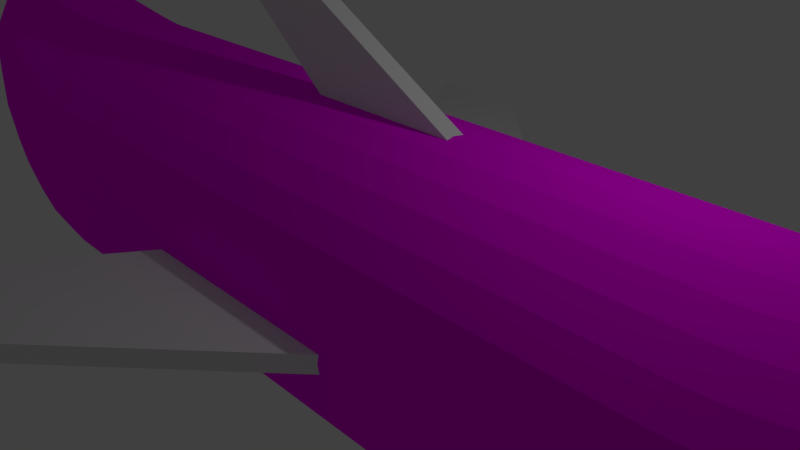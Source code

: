 # Source: station_cruiser.blend  (saved by Blender 2.79.0; exported with 4.5.12 LTS)
import bpy
from mathutils import Matrix  # noqa: F401  (used for matrix-valued properties, if any)

bpy.ops.wm.read_factory_settings(use_empty=True)
scene = bpy.context.scene
scene.name = 'Scene'

# ---- collections
col_collection_1 = bpy.data.collections.new('Collection 1'); scene.collection.children.link(col_collection_1)

# ---- images (referenced by path relative to the original .blend; pixels are not part of the script)
import os
ASSET_DIR = os.environ.get("B2B_ASSET_DIR", "")  # directory of the original .blend (textures are referenced by path, not embedded)
HERE = os.path.dirname(os.path.abspath(__file__))  # packed textures are extracted next to this script under _unpacked/

def load_image(name, relpath, width, height, colorspace="sRGB"):
    """Load a texture the original file referenced (path relative to the .blend, or extracted next to this script)."""
    p = next((c for c in (os.path.join(HERE, relpath), os.path.join(ASSET_DIR, relpath)) if relpath and os.path.exists(c)), "")
    if p:
        img = bpy.data.images.load(p, check_existing=True)
        img.name = name
    else:  # same state as the original file: an image datablock whose file is absent (Cycles renders it pink)
        img = bpy.data.images.new(name, width, height)
        img.source = "FILE"
        img.filepath = "//" + (relpath or name)
    img.colorspace_settings.name = colorspace
    return img
img_stationcruiserhull = load_image('StationCruiserHull', 'StationCruiserHull.png', 1024, 1024, 'sRGB')

# ---- materials (node trees are filled in below, after node groups)
mat_material_002 = bpy.data.materials.new('Material.002')
mat_material_002.alpha_threshold = 0.0
mat_material_002.roughness = 0.5

# ---- material node trees
mat_material_002.use_nodes = True; mat_material_002.node_tree.nodes.clear()
_N = mat_material_002.node_tree.nodes; _L = mat_material_002.node_tree.links
n0 = _N.new('ShaderNodeOutputMaterial'); n0.name = 'Material Output'; n0.location = (300, 300)
n1 = _N.new('ShaderNodeBsdfDiffuse'); n1.name = 'Diffuse BSDF'; n1.location = (10, 300)
n2 = _N.new('ShaderNodeTexImage'); n2.name = 'Image Texture'; n2.location = (-238, 367)
n2.width = 140
n2.image = img_stationcruiserhull
_L.new(n1.outputs[0], n0.inputs[0])
_L.new(n2.outputs[0], n1.inputs[0])
n0.is_active_output = True

# ---- world
world_world = bpy.data.worlds.new('World'); scene.world = world_world
world_world.color = (0.05088, 0.05088, 0.05088)
world_world.use_sun_shadow = False
world_world.sun_shadow_jitter_overblur = 0.0
world_world.cycles.sampling_method = 'MANUAL'

# ---- cameras
cam_camera = bpy.data.cameras.new('Camera')
cam_camera.clip_end = 100.0
cam_camera.lens = 35.0
cam_camera.sensor_width = 32.0
cam_camera.sensor_height = 18.0
cam_camera.ortho_scale = 7.314
cam_camera.dof.focus_distance = 0.0

# ---- lights
light_lamp = bpy.data.lights.new('Lamp', 'POINT')
light_lamp.transmission_factor = 0.0
light_lamp.cutoff_distance = 30.0
light_lamp.energy = 100.0
light_lamp.shadow_buffer_clip_start = 1.001
light_lamp.shadow_soft_size = 0.1
light_lamp.shadow_maximum_resolution = 0.006
light_lamp.use_absolute_resolution = True

# ---- meshes
me_cube_001 = bpy.data.meshes.new('Cube.001')
me_cube_001.from_pydata([(-2.849, -0.5698, -1.0), (-2.849, -0.5698, 1.0), (-2.849, 0.5698, -1.0), (-2.849, 0.5698, 1.0), (-2.025, -0.5698, -1.0), (-2.025, -0.5698, 1.0), (-2.025, 0.5698, -1.0), (-2.025, 0.5698, 1.0), (-1.0, 0.0, -1.0), (-1.0, 0.0, 1.0), (1.0, 0.0, -1.0), (1.0, 0.0, 1.0), (-0.8314, -0.0125, 11.77), (-2.394, -0.0125, 32.55), (-0.8314, 0.0125, 11.77), (-2.394, 0.0125, 32.55), (0.3697, -0.0125, 12.0), (-1.908, -0.0125, 32.55), (0.3697, 0.0125, 12.0), (-1.908, 0.0125, 32.55)], [], [(8, 9, 3, 2), (2, 3, 7, 6), (10, 11, 5, 4), (4, 5, 1, 0), (8, 10, 4, 0), (11, 9, 1, 5), (7, 3, 9, 11), (2, 6, 10, 8), (6, 7, 11, 10), (0, 1, 9, 8), (12, 13, 15, 14), (14, 15, 19, 18), (18, 19, 17, 16), (16, 17, 13, 12), (14, 18, 16, 12), (19, 15, 13, 17)])
me_cube_001.use_remesh_preserve_volume = False
me_cube_001.use_remesh_preserve_attributes = False
me_cube_001.use_mirror_vertex_groups = False
me_cube_001.update()
me_sphere_001 = bpy.data.meshes.new('Sphere.001')
me_sphere_001.from_pydata([(0.0, 0.1951, 0.9808), (0.0, 0.3827, 0.9239), (0.0, 0.5556, 0.8315), (0.0, 0.7071, 0.7071), (0.0, 0.8315, 0.5556), (0.0, 0.9239, 0.3827), (0.0, 0.9808, 0.1951), (0.0, 1.0, 7.55e-08), (0.0, 0.9808, -0.1951), (0.0, 0.5556, -0.8315), (0.03806, 0.1913, 0.9808), (0.07466, 0.3753, 0.9239), (0.1084, 0.5449, 0.8315), (0.1379, 0.6935, 0.7071), (0.1622, 0.8155, 0.5556), (0.1802, 0.9061, 0.3827), (0.1913, 0.9619, 0.1951), (0.1951, 0.9808, 7.55e-08), (0.1913, 0.9619, -0.1951), (0.1802, 0.9061, -0.3827), (0.1622, 0.8155, -0.5556), (0.1379, 0.6935, -0.7071), (0.1084, 0.5449, -0.8315), (0.07466, 0.3753, -0.9239), (0.03806, 0.1913, -0.9808), (0.07466, 0.1802, 0.9808), (0.1464, 0.3536, 0.9239), (0.2126, 0.5133, 0.8315), (0.2706, 0.6533, 0.7071), (0.3182, 0.7682, 0.5556), (0.3536, 0.8536, 0.3827), (0.3753, 0.9061, 0.1951), (0.3827, 0.9239, 7.55e-08), (0.3753, 0.9061, -0.1951), (0.3536, 0.8536, -0.3827), (0.3182, 0.7682, -0.5556), (0.2706, 0.6533, -0.7071), (0.2126, 0.5133, -0.8315), (0.1464, 0.3536, -0.9239), (0.07466, 0.1802, -0.9808), (0.1084, 0.1622, 0.9808), (0.2126, 0.3182, 0.9239), (0.3087, 0.4619, 0.8315), (0.3928, 0.5879, 0.7071), (0.4619, 0.6913, 0.5556), (0.5133, 0.7682, 0.3827), (0.5449, 0.8155, 0.1951), (0.5556, 0.8315, 7.55e-08), (0.5449, 0.8155, -0.1951), (0.5133, 0.7682, -0.3827), (0.4619, 0.6913, -0.5556), (0.3928, 0.5879, -0.7071), (0.3087, 0.4619, -0.8315), (0.2126, 0.3182, -0.9239), (0.1084, 0.1622, -0.9808), (0.1379, 0.1379, 0.9808), (0.2706, 0.2706, 0.9239), (0.3928, 0.3928, 0.8315), (0.5, 0.5, 0.7071), (0.5879, 0.5879, 0.5556), (0.6533, 0.6533, 0.3827), (0.6935, 0.6935, 0.1951), (0.7071, 0.7071, 7.55e-08), (0.6935, 0.6935, -0.1951), (0.6533, 0.6533, -0.3827), (0.5879, 0.5879, -0.5556), (0.5, 0.5, -0.7071), (0.3928, 0.3928, -0.8315), (0.2706, 0.2706, -0.9239), (0.1379, 0.1379, -0.9808), (0.1622, 0.1084, 0.9808), (0.3182, 0.2126, 0.9239), (0.4619, 0.3087, 0.8315), (0.5879, 0.3928, 0.7071), (0.6913, 0.4619, 0.5556), (0.7682, 0.5133, 0.3827), (0.8155, 0.5449, 0.1951), (0.8315, 0.5556, 7.55e-08), (0.8155, 0.5449, -0.1951), (0.7682, 0.5133, -0.3827), (0.6913, 0.4619, -0.5556), (0.5879, 0.3928, -0.7071), (0.4619, 0.3087, -0.8315), (0.3182, 0.2126, -0.9239), (0.1622, 0.1084, -0.9808), (0.1802, 0.07466, 0.9808), (0.3536, 0.1464, 0.9239), (0.5133, 0.2126, 0.8315), (0.6533, 0.2706, 0.7071), (0.7682, 0.3182, 0.5556), (0.8536, 0.3536, 0.3827), (0.9061, 0.3753, 0.1951), (0.9239, 0.3827, 7.55e-08), (0.9061, 0.3753, -0.1951), (0.8536, 0.3536, -0.3827), (0.7682, 0.3182, -0.5556), (0.6533, 0.2706, -0.7071), (0.5133, 0.2126, -0.8315), (0.3536, 0.1464, -0.9239), (0.1802, 0.07466, -0.9808), (0.1913, 0.03806, 0.9808), (0.3753, 0.07466, 0.9239), (0.5449, 0.1084, 0.8315), (0.6935, 0.1379, 0.7071), (0.8155, 0.1622, 0.5556), (0.9061, 0.1802, 0.3827), (0.9619, 0.1913, 0.1951), (0.9808, 0.1951, 7.55e-08), (0.9619, 0.1913, -0.1951), (0.9061, 0.1802, -0.3827), (0.8155, 0.1622, -0.5556), (0.6935, 0.1379, -0.7071), (0.5449, 0.1084, -0.8315), (0.3753, 0.07466, -0.9239), (0.1913, 0.03806, -0.9808), (0.1951, -3.266e-07, 0.9808), (0.3827, -3.192e-07, 0.9239), (0.5556, -3.117e-07, 0.8315), (0.7071, -3.192e-07, 0.7071), (0.8315, -3.341e-07, 0.5556), (0.9239, -2.745e-07, 0.3827), (0.9808, -3.937e-07, 0.1951), (1.0, -3.788e-07, 7.55e-08), (0.9808, -3.937e-07, -0.1951), (0.9239, -2.298e-07, -0.3827), (0.8315, -3.341e-07, -0.5556), (0.7071, -3.192e-07, -0.7071), (0.5556, -3.415e-07, -0.8315), (0.3827, -3.043e-07, -0.9239), (0.1951, -3.08e-07, -0.9808), (0.1913, -0.03806, 0.9808), (0.3753, -0.07466, 0.9239), (0.5449, -0.1084, 0.8315), (0.6935, -0.138, 0.7071), (0.8155, -0.1622, 0.5556), (0.9061, -0.1802, 0.3827), (0.9619, -0.1913, 0.1951), (0.9808, -0.1951, 7.55e-08), (0.9619, -0.1913, -0.1951), (0.9061, -0.1802, -0.3827), (0.8155, -0.1622, -0.5556), (0.6935, -0.138, -0.7071), (0.5449, -0.1084, -0.8315), (0.3753, -0.07466, -0.9239), (0.1913, -0.03806, -0.9808), (0.1802, -0.07466, 0.9808), (0.3536, -0.1464, 0.9239), (0.5133, -0.2126, 0.8315), (0.6533, -0.2706, 0.7071), (0.7682, -0.3182, 0.5556), (0.8536, -0.3536, 0.3827), (0.9061, -0.3753, 0.1951), (0.9239, -0.3827, 7.55e-08), (0.9061, -0.3753, -0.1951), (0.8536, -0.3536, -0.3827), (0.7682, -0.3182, -0.5556), (0.6533, -0.2706, -0.7071), (0.5133, -0.2126, -0.8315), (0.3536, -0.1464, -0.9239), (0.1802, -0.07466, -0.9808), (0.1622, -0.1084, 0.9808), (0.3182, -0.2126, 0.9239), (0.4619, -0.3087, 0.8315), (0.5879, -0.3928, 0.7071), (0.6913, -0.4619, 0.5556), (0.7682, -0.5133, 0.3827), (0.8155, -0.5449, 0.1951), (0.8315, -0.5556, 7.55e-08), (0.8155, -0.5449, -0.1951), (0.7682, -0.5133, -0.3827), (0.6913, -0.4619, -0.5556), (0.5879, -0.3928, -0.7071), (0.4619, -0.3087, -0.8315), (0.3182, -0.2126, -0.9239), (0.1622, -0.1084, -0.9808), (0.1379, -0.138, 0.9808), (0.2706, -0.2706, 0.9239), (0.3928, -0.3928, 0.8315), (0.5, -0.5, 0.7071), (0.5879, -0.5879, 0.5556), (0.6533, -0.6533, 0.3827), (0.6935, -0.6935, 0.1951), (0.7071, -0.7071, 7.55e-08), (0.6935, -0.6935, -0.1951), (0.6533, -0.6533, -0.3827), (0.5879, -0.5879, -0.5556), (0.5, -0.5, -0.7071), (0.3928, -0.3928, -0.8315), (0.2706, -0.2706, -0.9239), (0.1379, -0.138, -0.9808), (0.1084, -0.1622, 0.9808), (0.2126, -0.3182, 0.9239), (0.3087, -0.4619, 0.8315), (0.3928, -0.5879, 0.7071), (0.4619, -0.6913, 0.5556), (0.5133, -0.7682, 0.3827), (0.5449, -0.8155, 0.1951), (0.5556, -0.8315, 7.55e-08), (0.5449, -0.8155, -0.1951), (0.5133, -0.7682, -0.3827), (0.4619, -0.6913, -0.5556), (0.3928, -0.5879, -0.7071), (0.3087, -0.4619, -0.8315), (0.2126, -0.3182, -0.9239), (0.1084, -0.1622, -0.9808), (0.0, -3.258e-07, -1.0), (0.07466, -0.1802, 0.9808), (0.1464, -0.3536, 0.9239), (0.2126, -0.5133, 0.8315), (0.2706, -0.6533, 0.7071), (0.3182, -0.7682, 0.5556), (0.3536, -0.8536, 0.3827), (0.3753, -0.9061, 0.1951), (0.3827, -0.9239, 7.55e-08), (0.3753, -0.9061, -0.1951), (0.3536, -0.8536, -0.3827), (0.3182, -0.7682, -0.5556), (0.2706, -0.6533, -0.7071), (0.2126, -0.5133, -0.8315), (0.1464, -0.3536, -0.9239), (0.07466, -0.1802, -0.9808), (0.03806, -0.1913, 0.9808), (0.07466, -0.3753, 0.9239), (0.1084, -0.5449, 0.8315), (0.1379, -0.6935, 0.7071), (0.1622, -0.8155, 0.5556), (0.1802, -0.9061, 0.3827), (0.1913, -0.9619, 0.1951), (0.1951, -0.9808, 7.55e-08), (0.1913, -0.9619, -0.1951), (0.1802, -0.9061, -0.3827), (0.1622, -0.8155, -0.5556), (0.1379, -0.6935, -0.7071), (0.1084, -0.5449, -0.8315), (0.07466, -0.3753, -0.9239), (0.03806, -0.1913, -0.9808), (-7.212e-09, -0.1951, 0.9808), (4.122e-08, -0.3827, 0.9239), (2.632e-08, -0.5556, 0.8315), (-2.584e-08, -0.7071, 0.7071), (-8.544e-08, -0.8315, 0.5556), (6.357e-08, -0.9239, 0.3827), (-8.544e-08, -0.9808, 0.1951), (-1.003e-07, -1.0, 7.55e-08), (-8.544e-08, -0.9808, -0.1951), (6.357e-08, -0.9239, -0.3827), (-8.544e-08, -0.8315, -0.5556), (-2.584e-08, -0.7071, -0.7071), (-1.094e-08, -0.5556, -0.8315), (3.964e-09, -0.3827, -0.9239), (3.964e-09, -0.1951, -0.9808), (-2.304e-07, -5.562e-07, 1.0), (6.357e-08, 0.9239, -0.3827), (2.722e-07, 0.8315, -0.5556), (1.53e-07, 0.7071, -0.7071), (7.847e-08, 0.3827, -0.9239), (1.514e-08, 0.1951, -0.9808), (0.0, 0.9931, 0.06992), (0.0, -0.4547, -0.8854), (0.0, -0.8646, 0.4936), (0.0, 0.9104, -0.4079), (0.0, -0.3553, -0.9322), (0.0, -0.9322, 0.3553), (0.0, 0.2623, 0.9604), (0.0, 0.9604, -0.2623), (0.0, 0.4079, 0.9104), (0.0, 0.6721, -0.7358), (0.0, 0.3046, -0.9476), (0.0, -0.9956, -0.04501), (0.0, 0.7358, 0.6721), (0.0, -0.3046, 0.9476), (0.0, 0.06992, -0.9931), (0.0, -0.8854, -0.4547), (0.0, -0.4547, 0.8854), (0.0, 0.9476, 0.3046), (0.0, -0.6528, 0.7517), (0.0, -0.06992, 0.9931), (-3.333, 1.0, 1.093e-07), (1.192e-07, 1.0, -1.093e-07), (-3.333, 0.9808, -0.1951), (1.192e-07, 0.9808, -0.1951), (-3.333, 0.9239, -0.3827), (1.192e-07, 0.9239, -0.3827), (-3.333, 0.8315, -0.5556), (1.192e-07, 0.8315, -0.5556), (-3.333, 0.7071, -0.7071), (1.192e-07, 0.7071, -0.7071), (-3.333, 0.5556, -0.8315), (1.192e-07, 0.5556, -0.8315), (-3.333, 0.3827, -0.9239), (1.192e-07, 0.3827, -0.9239), (-3.333, 0.1951, -0.9808), (1.192e-07, 0.1951, -0.9808), (-3.333, 7.55e-08, -1.0), (1.192e-07, 7.55e-08, -1.0), (-3.333, -0.1951, -0.9808), (1.192e-07, -0.1951, -0.9808), (-3.333, -0.3827, -0.9239), (1.192e-07, -0.3827, -0.9239), (-3.333, -0.5556, -0.8315), (1.192e-07, -0.5556, -0.8315), (-3.333, -0.7071, -0.7071), (1.192e-07, -0.7071, -0.7071), (-3.333, -0.8315, -0.5556), (1.192e-07, -0.8315, -0.5556), (-3.333, -0.9239, -0.3827), (1.192e-07, -0.9239, -0.3827), (-3.333, -0.9808, -0.1951), (1.192e-07, -0.9808, -0.1951), (-3.333, -1.0, 4.351e-07), (1.192e-07, -1.0, 2.166e-07), (-3.333, -0.9808, 0.1951), (1.192e-07, -0.9808, 0.1951), (-3.333, -0.9239, 0.3827), (1.192e-07, -0.9239, 0.3827), (-3.333, -0.8315, 0.5556), (1.192e-07, -0.8315, 0.5556), (-3.333, -0.7071, 0.7071), (1.192e-07, -0.7071, 0.7071), (-3.333, -0.5556, 0.8315), (1.192e-07, -0.5556, 0.8315), (-3.333, -0.3827, 0.9239), (1.192e-07, -0.3827, 0.9239), (-3.333, -0.1951, 0.9808), (1.192e-07, -0.1951, 0.9808), (-3.333, 9.656e-07, 1.0), (1.192e-07, 9.656e-07, 1.0), (-3.333, 0.1951, 0.9808), (1.192e-07, 0.1951, 0.9808), (-3.333, 0.3827, 0.9239), (1.192e-07, 0.3827, 0.9239), (-3.333, 0.5556, 0.8315), (1.192e-07, 0.5556, 0.8315), (-3.333, 0.7071, 0.7071), (1.192e-07, 0.7071, 0.7071), (-3.333, 0.8315, 0.5556), (1.192e-07, 0.8315, 0.5556), (-3.333, 0.9239, 0.3827), (1.192e-07, 0.9239, 0.3827), (-3.333, 0.9808, 0.1951), (1.192e-07, 0.9808, 0.1951), (-3.333, 0.7071, -0.7071), (-3.333, 0.5556, -0.8315), (-3.333, 0.1951, -0.9808), (-3.333, 7.55e-08, -1.0), (-3.333, -0.1951, -0.9808), (-3.333, -0.3827, -0.9239), (-3.333, -0.5556, -0.8315), (-3.333, -0.7071, -0.7071), (-3.452, 0.1951, 0.9808), (-3.443, 0.3827, 0.9239), (-3.43, 0.5556, 0.8315), (-3.413, 0.7071, 0.7071), (-3.395, 0.8315, 0.5556), (-3.377, 0.9239, 0.3827), (-3.362, 0.9808, 0.1951), (-3.35, 1.0, 7.55e-08), (-3.341, 0.9808, -0.1951), (-3.333, 0.5556, -0.8315), (-3.4, 0.1913, 0.9808), (-3.343, 0.3753, 0.9239), (-3.35, 0.1802, 0.9808), (-3.333, -3.258e-07, -1.0), (-3.35, -0.1802, 0.9808), (-3.4, -0.1913, 0.9808), (-3.343, -0.3753, 0.9239), (-3.452, -0.1951, 0.9808), (-3.443, -0.3827, 0.9239), (-3.43, -0.5556, 0.8315), (-3.413, -0.7071, 0.7071), (-3.395, -0.8315, 0.5556), (-3.377, -0.9239, 0.3827), (-3.362, -0.9808, 0.1951), (-3.35, -1.0, 7.55e-08), (-3.341, -0.9808, -0.1951), (-3.336, -0.9239, -0.3827), (-3.333, -0.8315, -0.5556), (-3.333, -0.7071, -0.7071), (-3.333, -0.5556, -0.8315), (-3.333, -0.3827, -0.9239), (-3.333, -0.1951, -0.9808), (-3.505, -0.1913, 0.9808), (-3.547, -0.3753, 0.9242), (-3.578, -0.5449, 0.8348), (-3.598, -0.6935, 0.7157), (-3.607, -0.8155, 0.5704), (-3.606, -0.9061, 0.4031), (-3.597, -0.9619, 0.2194), (-3.581, -0.9808, 0.02569), (-3.559, -0.9619, -0.1708), (-3.533, -0.9061, -0.3623), (-3.504, -0.8155, -0.5408), (-3.474, -0.6935, -0.6985), (-3.442, -0.5449, -0.8282), (-3.408, -0.3753, -0.9236), (-3.371, -0.1913, -0.9808), (-3.557, -0.1802, 0.9811), (-3.649, -0.3536, 0.9345), (-3.726, -0.5133, 0.8641), (-3.785, -0.6533, 0.7683), (-3.825, -0.7682, 0.6462), (-3.846, -0.8536, 0.4984), (-3.847, -0.9061, 0.3277), (-3.83, -0.9239, 0.1385), (-3.795, -0.9061, -0.06249), (-3.747, -0.8536, -0.2669), (-3.687, -0.7682, -0.465), (-3.62, -0.6533, -0.6459), (-3.55, -0.5133, -0.7988), (-3.48, -0.3536, -0.9133), (-3.408, -0.1802, -0.9805), (-3.605, -0.1622, 0.9841), (-3.745, -0.3182, 0.9565), (-3.866, -0.4619, 0.9158), (-3.964, -0.5879, 0.854), (-4.036, -0.6913, 0.7646), (-4.081, -0.7682, 0.6436), (-4.097, -0.8155, 0.4902), (-4.083, -0.8315, 0.307), (-4.04, -0.8155, 0.1), (-3.969, -0.7682, -0.1218), (-3.876, -0.6913, -0.3466), (-3.77, -0.5879, -0.5603), (-3.658, -0.4619, -0.7472), (-3.548, -0.3182, -0.8912), (-3.442, -0.1622, -0.9775), (-3.455, -5.562e-07, 1.0), (-3.648, -0.138, 0.9894), (-3.83, -0.2706, 0.9851), (-3.991, -0.3928, 0.9783), (-4.124, -0.5, 0.9541), (-4.224, -0.5879, 0.8998), (-4.292, -0.6533, 0.8068), (-4.325, -0.6935, 0.6712), (-4.319, -0.7071, 0.4942), (-4.272, -0.6935, 0.2811), (-4.185, -0.6533, 0.04139), (-4.062, -0.5879, -0.2113), (-3.915, -0.5, -0.4601), (-3.761, -0.3928, -0.6846), (-3.611, -0.2706, -0.8627), (-3.471, -0.1379, -0.9722), (-3.683, -0.1084, 0.9956), (-3.901, -0.2126, 1.014), (-4.094, -0.3087, 1.04), (-4.254, -0.3928, 1.051), (-4.377, -0.4619, 1.029), (-4.463, -0.5133, 0.9607), (-4.511, -0.5449, 0.841), (-4.516, -0.5556, 0.6694), (-4.471, -0.5449, 0.4509), (-4.373, -0.5133, 0.1954), (-4.227, -0.4619, -0.0823), (-4.045, -0.3928, -0.3629), (-3.851, -0.3087, -0.6225), (-3.665, -0.2126, -0.8333), (-3.496, -0.1084, -0.966), (-3.71, -0.07466, 1.001), (-3.954, -0.1464, 1.04), (-4.17, -0.2126, 1.092), (-4.349, -0.2706, 1.131), (-4.487, -0.3182, 1.134), (-4.585, -0.3536, 1.085), (-4.644, -0.3753, 0.9781), (-4.659, -0.3827, 0.811), (-4.62, -0.3753, 0.5879), (-4.518, -0.3536, 0.3197), (-4.356, -0.3182, 0.02248), (-4.148, -0.2706, -0.283), (-3.923, -0.2126, -0.5706), (-3.707, -0.1464, -0.8081), (-3.514, -0.07466, -0.9604), (-3.726, -0.03806, 1.005), (-3.986, -0.07466, 1.056), (-4.217, -0.1084, 1.127), (-4.406, -0.1379, 1.183), (-4.551, -0.1622, 1.202), (-4.656, -0.1802, 1.166), (-4.723, -0.1913, 1.068), (-4.745, -0.1951, 0.9046), (-4.711, -0.1913, 0.6777), (-4.609, -0.1802, 0.4003), (-4.438, -0.1622, 0.09038), (-4.214, -0.1379, -0.231), (-3.968, -0.1084, -0.5364), (-3.733, -0.07466, -0.7913), (-3.525, -0.03806, -0.9565), (-3.731, -3.117e-07, 1.006), (-3.997, -2.819e-07, 1.062), (-4.233, -2.819e-07, 1.138), (-4.425, -1.851e-07, 1.201), (-4.573, -1.404e-07, 1.225), (-4.68, -3.192e-07, 1.194), (-4.748, -9.567e-08, 1.1), (-4.774, -1.404e-07, 0.9385), (-4.742, -9.567e-08, 0.7095), (-4.64, -3.192e-07, 0.4284), (-4.466, -1.404e-07, 0.1139), (-4.237, -1.851e-07, -0.2129), (-3.984, -2.596e-07, -0.5245), (-3.742, -2.521e-07, -0.7854), (-3.529, -3.155e-07, -0.9551), (-3.726, 0.03806, 1.005), (-3.986, 0.07466, 1.056), (-4.217, 0.1084, 1.127), (-4.406, 0.1379, 1.183), (-4.551, 0.1622, 1.202), (-4.656, 0.1802, 1.166), (-4.723, 0.1913, 1.068), (-4.745, 0.1951, 0.9046), (-4.711, 0.1913, 0.6777), (-4.609, 0.1802, 0.4003), (-4.438, 0.1622, 0.09038), (-4.214, 0.1379, -0.231), (-3.968, 0.1084, -0.5364), (-3.733, 0.07466, -0.7913), (-3.525, 0.03806, -0.9565), (-3.71, 0.07466, 1.001), (-3.954, 0.1464, 1.04), (-4.17, 0.2126, 1.092), (-4.349, 0.2706, 1.131), (-4.487, 0.3182, 1.134), (-4.585, 0.3536, 1.085), (-4.644, 0.3753, 0.9781), (-4.659, 0.3827, 0.811), (-4.62, 0.3753, 0.5879), (-4.518, 0.3536, 0.3197), (-4.356, 0.3182, 0.02248), (-4.148, 0.2706, -0.283), (-3.923, 0.2126, -0.5706), (-3.707, 0.1464, -0.8081), (-3.514, 0.07466, -0.9604), (-3.683, 0.1084, 0.9956), (-3.901, 0.2126, 1.014), (-4.094, 0.3087, 1.04), (-4.254, 0.3928, 1.051), (-4.377, 0.4619, 1.029), (-4.463, 0.5133, 0.9607), (-4.511, 0.5449, 0.841), (-4.516, 0.5556, 0.6694), (-4.471, 0.5449, 0.4509), (-4.373, 0.5133, 0.1954), (-4.227, 0.4619, -0.0823), (-4.045, 0.3928, -0.3629), (-3.851, 0.3087, -0.6225), (-3.665, 0.2126, -0.8333), (-3.496, 0.1084, -0.966), (-3.648, 0.1379, 0.9894), (-3.83, 0.2706, 0.9851), (-3.991, 0.3928, 0.9783), (-4.124, 0.5, 0.9541), (-4.224, 0.5879, 0.8998), (-4.292, 0.6533, 0.8068), (-4.325, 0.6935, 0.6712), (-4.319, 0.7071, 0.4942), (-4.272, 0.6935, 0.2811), (-4.185, 0.6533, 0.04139), (-4.062, 0.5879, -0.2113), (-3.915, 0.5, -0.4601), (-3.761, 0.3928, -0.6846), (-3.611, 0.2706, -0.8627), (-3.471, 0.1379, -0.9722), (-3.605, 0.1622, 0.9841), (-3.745, 0.3182, 0.9565), (-3.866, 0.4619, 0.9158), (-3.964, 0.5879, 0.854), (-4.036, 0.6913, 0.7646), (-4.081, 0.7682, 0.6436), (-4.097, 0.8155, 0.4902), (-4.083, 0.8315, 0.307), (-4.04, 0.8155, 0.1), (-3.969, 0.7682, -0.1218), (-3.876, 0.6913, -0.3466), (-3.77, 0.5879, -0.5603), (-3.658, 0.4619, -0.7472), (-3.548, 0.3182, -0.8912), (-3.442, 0.1622, -0.9775), (-3.557, 0.1802, 0.9811), (-3.649, 0.3536, 0.9345), (-3.726, 0.5133, 0.8641), (-3.785, 0.6533, 0.7683), (-3.825, 0.7682, 0.6462), (-3.846, 0.8536, 0.4984), (-3.847, 0.9061, 0.3277), (-3.83, 0.9239, 0.1385), (-3.795, 0.9061, -0.06249), (-3.747, 0.8536, -0.2669), (-3.687, 0.7682, -0.465), (-3.62, 0.6533, -0.6459), (-3.55, 0.5133, -0.7988), (-3.48, 0.3536, -0.9133), (-3.408, 0.1802, -0.9805), (-3.505, 0.1913, 0.9808), (-3.547, 0.3753, 0.9242), (-3.578, 0.5449, 0.8348), (-3.598, 0.6935, 0.7157), (-3.607, 0.8155, 0.5704), (-3.606, 0.9061, 0.4031), (-3.597, 0.9619, 0.2194), (-3.581, 0.9808, 0.02569), (-3.559, 0.9619, -0.1708), (-3.533, 0.9061, -0.3623), (-3.504, 0.8155, -0.5408), (-3.474, 0.6935, -0.6985), (-3.442, 0.5449, -0.8282), (-3.408, 0.3753, -0.9236), (-3.371, 0.1913, -0.9808), (-3.336, 0.9239, -0.3827), (-3.333, 0.8315, -0.5556), (-3.333, 0.7071, -0.7071), (-3.333, 0.3827, -0.9239), (-3.333, 0.1951, -0.9808), (-3.354, 0.9931, 0.06992), (-3.333, -0.4547, -0.8854), (-3.389, -0.8646, 0.4936), (-3.335, 0.9104, -0.4079), (-3.333, -0.3553, -0.9322), (-3.375, -0.9322, 0.3553), (-3.45, 0.2623, 0.9604), (-3.339, 0.9604, -0.2623), (-3.442, 0.4079, 0.9104), (-3.333, 0.6721, -0.7358), (-3.333, 0.3046, -0.9476), (-3.347, -0.9956, -0.04501), (-3.409, 0.7358, 0.6721), (-3.448, -0.3046, 0.9476), (-3.334, -0.8854, -0.4547), (-3.438, -0.4547, 0.8854), (-3.371, 0.9476, 0.3046), (-3.419, -0.6528, 0.7517), (-3.455, -0.06992, 0.9931), (-3.333, 0.8265, 0.5556), (-3.333, 0.7009, 0.7071), (-3.333, 0.4042, 0.9082), (-3.333, 0.3732, 0.9239), (-3.333, 0.1734, 0.9808), (-3.333, -0.1734, 0.9808), (-3.333, 0.03738, 0.9904), (-3.333, 0.01801, 0.9909), (-3.333, -4.496e-07, 0.9911), (-3.333, 0.132, 0.9844), (-3.333, 0.0891, 0.9876), (-3.333, 0.05999, 0.9894), (-3.333, -0.01801, 0.9909), (-3.333, -0.03738, 0.9904), (-3.333, -0.05999, 0.9894), (-3.333, -0.0891, 0.9876), (-3.333, -0.132, 0.9844), (-3.333, 0.5483, 0.8315), (-3.333, 0.2094, 0.9712), (-3.333, 0.9985, 7.55e-08), (-3.333, 0.8315, -0.5555), (-3.333, 0.8314, -0.5556), (-3.333, 0.9237, -0.3827), (-3.333, 0.8314, -0.5556), (-3.333, 0.8315, -0.5556), (-3.333, 0.8315, -0.5556), (-3.333, 0.9801, -0.1951), (-3.333, 0.9783, 0.1951), (-3.333, 0.9202, 0.3827), (-3.333, -0.9801, -0.1951), (-3.333, -0.9783, 0.1951), (-3.333, -0.2094, 0.9712), (-3.333, -0.8265, 0.5556), (-3.333, -0.5483, 0.8315), (-3.333, -0.3732, 0.9239), (-3.333, -0.4042, 0.9082), (-3.333, -0.7009, 0.7071), (-3.333, -0.9202, 0.3827), (-3.333, -0.9985, 7.55e-08), (-3.333, -0.8315, -0.5556), (-3.333, -0.9237, -0.3827), (-3.333, 0.06995, -0.9931), (-3.333, 0.3046, -0.9476), (-3.333, -0.3553, -0.9322), (-3.333, -0.3553, -0.9322), (-3.333, -0.4547, -0.8854), (-3.333, -0.4546, -0.8854)], [(652, 654), (655, 656), (341, 621), (342, 621), (653, 651), (348, 670), (654, 656), (341, 655), (609, 655), (611, 673), (346, 674), (345, 675), (347, 676), (346, 677), (654, 348)], [(256, 267, 255, 23, 24), (7, 257, 6, 16, 17), (0, 251, 10), (205, 271, 256, 24), (8, 7, 17, 18), (1, 263, 0, 10, 11), (252, 8, 18, 19), (2, 265, 1, 11, 12), (253, 260, 252, 19, 20), (3, 2, 12, 13), (254, 253, 20, 21), (4, 269, 3, 13, 14), (9, 266, 254, 21, 22), (5, 4, 14, 15), (255, 9, 22, 23), (6, 274, 5, 15, 16), (15, 14, 29, 30), (23, 22, 37, 38), (16, 15, 30, 31), (24, 23, 38, 39), (17, 16, 31, 32), (10, 251, 25), (205, 24, 39), (18, 17, 32, 33), (11, 10, 25, 26), (19, 18, 33, 34), (12, 11, 26, 27), (20, 19, 34, 35), (13, 12, 27, 28), (21, 20, 35, 36), (14, 13, 28, 29), (22, 21, 36, 37), (34, 33, 48, 49), (27, 26, 41, 42), (35, 34, 49, 50), (28, 27, 42, 43), (36, 35, 50, 51), (29, 28, 43, 44), (37, 36, 51, 52), (30, 29, 44, 45), (38, 37, 52, 53), (31, 30, 45, 46), (39, 38, 53, 54), (32, 31, 46, 47), (25, 251, 40), (205, 39, 54), (33, 32, 47, 48), (26, 25, 40, 41), (53, 52, 67, 68), (46, 45, 60, 61), (54, 53, 68, 69), (47, 46, 61, 62), (40, 251, 55), (205, 54, 69), (48, 47, 62, 63), (41, 40, 55, 56), (49, 48, 63, 64), (42, 41, 56, 57), (50, 49, 64, 65), (43, 42, 57, 58), (51, 50, 65, 66), (44, 43, 58, 59), (52, 51, 66, 67), (45, 44, 59, 60), (65, 64, 79, 80), (58, 57, 72, 73), (66, 65, 80, 81), (59, 58, 73, 74), (67, 66, 81, 82), (60, 59, 74, 75), (68, 67, 82, 83), (61, 60, 75, 76), (69, 68, 83, 84), (62, 61, 76, 77), (55, 251, 70), (205, 69, 84), (63, 62, 77, 78), (56, 55, 70, 71), (64, 63, 78, 79), (57, 56, 71, 72), (84, 83, 98, 99), (77, 76, 91, 92), (70, 251, 85), (205, 84, 99), (78, 77, 92, 93), (71, 70, 85, 86), (79, 78, 93, 94), (72, 71, 86, 87), (80, 79, 94, 95), (73, 72, 87, 88), (81, 80, 95, 96), (74, 73, 88, 89), (82, 81, 96, 97), (75, 74, 89, 90), (83, 82, 97, 98), (76, 75, 90, 91), (88, 87, 102, 103), (96, 95, 110, 111), (89, 88, 103, 104), (97, 96, 111, 112), (90, 89, 104, 105), (98, 97, 112, 113), (91, 90, 105, 106), (99, 98, 113, 114), (92, 91, 106, 107), (85, 251, 100), (205, 99, 114), (93, 92, 107, 108), (86, 85, 100, 101), (94, 93, 108, 109), (87, 86, 101, 102), (95, 94, 109, 110), (107, 106, 121, 122), (100, 251, 115), (205, 114, 129), (108, 107, 122, 123), (101, 100, 115, 116), (109, 108, 123, 124), (102, 101, 116, 117), (110, 109, 124, 125), (103, 102, 117, 118), (111, 110, 125, 126), (104, 103, 118, 119), (112, 111, 126, 127), (105, 104, 119, 120), (113, 112, 127, 128), (106, 105, 120, 121), (114, 113, 128, 129), (126, 125, 140, 141), (119, 118, 133, 134), (127, 126, 141, 142), (120, 119, 134, 135), (128, 127, 142, 143), (121, 120, 135, 136), (129, 128, 143, 144), (122, 121, 136, 137), (115, 251, 130), (205, 129, 144), (123, 122, 137, 138), (116, 115, 130, 131), (124, 123, 138, 139), (117, 116, 131, 132), (125, 124, 139, 140), (118, 117, 132, 133), (130, 251, 145), (205, 144, 159), (138, 137, 152, 153), (131, 130, 145, 146), (139, 138, 153, 154), (132, 131, 146, 147), (140, 139, 154, 155), (133, 132, 147, 148), (141, 140, 155, 156), (134, 133, 148, 149), (142, 141, 156, 157), (135, 134, 149, 150), (143, 142, 157, 158), (136, 135, 150, 151), (144, 143, 158, 159), (137, 136, 151, 152), (149, 148, 163, 164), (157, 156, 171, 172), (150, 149, 164, 165), (158, 157, 172, 173), (151, 150, 165, 166), (159, 158, 173, 174), (152, 151, 166, 167), (145, 251, 160), (205, 159, 174), (153, 152, 167, 168), (146, 145, 160, 161), (154, 153, 168, 169), (147, 146, 161, 162), (155, 154, 169, 170), (148, 147, 162, 163), (156, 155, 170, 171), (168, 167, 182, 183), (161, 160, 175, 176), (169, 168, 183, 184), (162, 161, 176, 177), (170, 169, 184, 185), (163, 162, 177, 178), (171, 170, 185, 186), (164, 163, 178, 179), (172, 171, 186, 187), (165, 164, 179, 180), (173, 172, 187, 188), (166, 165, 180, 181), (174, 173, 188, 189), (167, 166, 181, 182), (160, 251, 175), (205, 174, 189), (187, 186, 201, 202), (180, 179, 194, 195), (188, 187, 202, 203), (181, 180, 195, 196), (189, 188, 203, 204), (182, 181, 196, 197), (175, 251, 190), (205, 189, 204), (183, 182, 197, 198), (176, 175, 190, 191), (184, 183, 198, 199), (177, 176, 191, 192), (185, 184, 199, 200), (178, 177, 192, 193), (186, 185, 200, 201), (179, 178, 193, 194), (199, 198, 214, 215), (192, 191, 207, 208), (200, 199, 215, 216), (193, 192, 208, 209), (201, 200, 216, 217), (194, 193, 209, 210), (202, 201, 217, 218), (195, 194, 210, 211), (203, 202, 218, 219), (196, 195, 211, 212), (204, 203, 219, 220), (197, 196, 212, 213), (190, 251, 206), (205, 204, 220), (198, 197, 213, 214), (191, 190, 206, 207), (219, 218, 233, 234), (212, 211, 226, 227), (220, 219, 234, 235), (213, 212, 227, 228), (206, 251, 221), (205, 220, 235), (214, 213, 228, 229), (207, 206, 221, 222), (215, 214, 229, 230), (208, 207, 222, 223), (216, 215, 230, 231), (209, 208, 223, 224), (217, 216, 231, 232), (210, 209, 224, 225), (218, 217, 232, 233), (211, 210, 225, 226), (223, 222, 237, 273, 238), (231, 230, 245, 272, 246), (224, 223, 238, 275, 239), (232, 231, 246, 247), (225, 224, 239, 240), (233, 232, 247, 248), (226, 225, 240, 259, 241), (234, 233, 248, 258, 249), (227, 226, 241, 262, 242), (235, 234, 249, 261, 250), (228, 227, 242, 243), (221, 251, 236), (205, 235, 250), (229, 228, 243, 268, 244), (222, 221, 236, 270, 237), (230, 229, 244, 245), (236, 251, 276), (7, 8, 252, 253, 254, 9, 255, 256, 205, 250, 249, 248, 247, 246, 245, 244, 243, 242, 241, 240, 239, 238, 237, 236, 251, 0, 1, 2, 3, 4, 5, 6), (205, 256, 271), (252, 8, 264), (8, 252, 264), (277, 278, 280, 279), (279, 280, 282, 281), (281, 282, 284, 283), (283, 284, 286, 285), (285, 286, 288, 287), (287, 288, 290, 289), (289, 290, 292, 291), (291, 292, 294, 293), (293, 294, 296, 295), (295, 296, 298, 297), (297, 298, 300, 299), (299, 300, 302, 301), (301, 302, 304, 303), (303, 304, 306, 305), (305, 306, 308, 307), (307, 308, 310, 309), (309, 310, 312, 311), (311, 312, 314, 313), (313, 314, 316, 315), (315, 316, 318, 317), (317, 318, 320, 319), (319, 320, 322, 321), (321, 322, 324, 323), (323, 324, 326, 325), (325, 326, 328, 327), (327, 328, 330, 329), (329, 330, 332, 331), (331, 332, 334, 333), (333, 334, 336, 335), (335, 336, 338, 337), (280, 278, 340, 338, 336, 334, 332, 330, 328, 326, 324, 322, 320, 318, 316, 314, 312, 310, 308, 306, 304, 302, 300, 298, 296, 294, 292, 290, 288, 286, 284, 282), (337, 338, 340, 339), (339, 340, 278, 277), (277, 279, 281, 283, 285, 287, 289, 291, 293, 295, 297, 299, 301, 303, 305, 307, 309, 311, 313, 315, 317, 319, 321, 323, 325, 327, 329, 331, 333, 335, 337, 339), (343, 672, 344), (356, 612, 355, 658, 650), (349, 426, 359), (357, 356, 650, 657), (350, 618, 349, 359, 360), (607, 357, 657, 653), (351, 620, 350, 360, 633, 648), (352, 351, 648, 632), (353, 624, 352, 632, 631), (354, 353, 631, 659), (355, 628, 354, 659, 658), (359, 426, 361), (360, 359, 361, 649, 634), (361, 426, 640, 635), (363, 426, 364), (364, 426, 366), (365, 364, 366, 625, 367), (372, 617, 371, 386, 387), (380, 616, 379, 394, 395), (373, 372, 387, 388), (366, 630, 426, 381), (362, 380, 395), (374, 623, 373, 388, 389), (367, 625, 366, 381, 382), (375, 374, 389, 390), (368, 627, 367, 382, 383), (376, 626, 375, 390, 391), (369, 629, 368, 383, 384), (377, 376, 391, 392), (370, 369, 384, 385), (378, 377, 392, 393), (371, 614, 370, 385, 386), (379, 613, 378, 393, 394), (391, 390, 405, 406), (384, 383, 398, 399), (392, 391, 406, 407), (385, 384, 399, 400), (393, 392, 407, 408), (386, 385, 400, 401), (394, 393, 408, 409), (387, 386, 401, 402), (395, 394, 409, 410), (388, 387, 402, 403), (381, 426, 396), (362, 395, 410), (389, 388, 403, 404), (382, 381, 396, 397), (390, 389, 404, 405), (383, 382, 397, 398), (410, 409, 424, 425), (403, 402, 417, 418), (396, 426, 411), (362, 410, 425), (404, 403, 418, 419), (397, 396, 411, 412), (405, 404, 419, 420), (398, 397, 412, 413), (406, 405, 420, 421), (399, 398, 413, 414), (407, 406, 421, 422), (400, 399, 414, 415), (408, 407, 422, 423), (401, 400, 415, 416), (409, 408, 423, 424), (402, 401, 416, 417), (414, 413, 429, 430), (422, 421, 437, 438), (415, 414, 430, 431), (423, 422, 438, 439), (416, 415, 431, 432), (424, 423, 439, 440), (417, 416, 432, 433), (425, 424, 440, 441), (418, 417, 433, 434), (411, 426, 427), (362, 425, 441), (419, 418, 434, 435), (412, 411, 427, 428), (420, 419, 435, 436), (413, 412, 428, 429), (421, 420, 436, 437), (434, 433, 448, 449), (427, 426, 442), (362, 441, 456), (435, 434, 449, 450), (428, 427, 442, 443), (436, 435, 450, 451), (429, 428, 443, 444), (437, 436, 451, 452), (430, 429, 444, 445), (438, 437, 452, 453), (431, 430, 445, 446), (439, 438, 453, 454), (432, 431, 446, 447), (440, 439, 454, 455), (433, 432, 447, 448), (441, 440, 455, 456), (453, 452, 467, 468), (446, 445, 460, 461), (454, 453, 468, 469), (447, 446, 461, 462), (455, 454, 469, 470), (448, 447, 462, 463), (456, 455, 470, 471), (449, 448, 463, 464), (442, 426, 457), (362, 456, 471), (450, 449, 464, 465), (443, 442, 457, 458), (451, 450, 465, 466), (444, 443, 458, 459), (452, 451, 466, 467), (445, 444, 459, 460), (362, 471, 486), (465, 464, 479, 480), (458, 457, 472, 473), (466, 465, 480, 481), (459, 458, 473, 474), (467, 466, 481, 482), (460, 459, 474, 475), (468, 467, 482, 483), (461, 460, 475, 476), (469, 468, 483, 484), (462, 461, 476, 477), (470, 469, 484, 485), (463, 462, 477, 478), (471, 470, 485, 486), (464, 463, 478, 479), (457, 426, 472), (484, 483, 498, 499), (477, 476, 491, 492), (485, 484, 499, 500), (478, 477, 492, 493), (486, 485, 500, 501), (479, 478, 493, 494), (472, 426, 487), (362, 486, 501), (480, 479, 494, 495), (473, 472, 487, 488), (481, 480, 495, 496), (474, 473, 488, 489), (482, 481, 496, 497), (475, 474, 489, 490), (483, 482, 497, 498), (476, 475, 490, 491), (488, 487, 502, 503), (496, 495, 510, 511), (489, 488, 503, 504), (497, 496, 511, 512), (490, 489, 504, 505), (498, 497, 512, 513), (491, 490, 505, 506), (499, 498, 513, 514), (492, 491, 506, 507), (500, 499, 514, 515), (493, 492, 507, 508), (501, 500, 515, 516), (494, 493, 508, 509), (487, 426, 502), (362, 501, 516), (495, 494, 509, 510), (507, 506, 521, 522), (515, 514, 529, 530), (508, 507, 522, 523), (516, 515, 530, 531), (509, 508, 523, 524), (502, 426, 517), (362, 516, 531), (510, 509, 524, 525), (503, 502, 517, 518), (511, 510, 525, 526), (504, 503, 518, 519), (512, 511, 526, 527), (505, 504, 519, 520), (513, 512, 527, 528), (506, 505, 520, 521), (514, 513, 528, 529), (526, 525, 540, 541), (519, 518, 533, 534), (527, 526, 541, 542), (520, 519, 534, 535), (528, 527, 542, 543), (521, 520, 535, 536), (529, 528, 543, 544), (522, 521, 536, 537), (530, 529, 544, 545), (523, 522, 537, 538), (531, 530, 545, 546), (524, 523, 538, 539), (517, 426, 532), (362, 531, 546), (525, 524, 539, 540), (518, 517, 532, 533), (545, 544, 559, 560), (538, 537, 552, 553), (546, 545, 560, 561), (539, 538, 553, 554), (532, 426, 547), (362, 546, 561), (540, 539, 554, 555), (533, 532, 547, 548), (541, 540, 555, 556), (534, 533, 548, 549), (542, 541, 556, 557), (535, 534, 549, 550), (543, 542, 557, 558), (536, 535, 550, 551), (544, 543, 558, 559), (537, 536, 551, 552), (549, 548, 563, 564), (557, 556, 571, 572), (550, 549, 564, 565), (558, 557, 572, 573), (551, 550, 565, 566), (559, 558, 573, 574), (552, 551, 566, 567), (560, 559, 574, 575), (553, 552, 567, 568), (561, 560, 575, 576), (554, 553, 568, 569), (547, 426, 562), (362, 561, 576), (555, 554, 569, 570), (548, 547, 562, 563), (556, 555, 570, 571), (568, 567, 582, 583), (576, 575, 590, 591), (569, 568, 583, 584), (562, 426, 577), (362, 576, 591), (570, 569, 584, 585), (563, 562, 577, 578), (571, 570, 585, 586), (564, 563, 578, 579), (572, 571, 586, 587), (565, 564, 579, 580), (573, 572, 587, 588), (566, 565, 580, 581), (574, 573, 588, 589), (567, 566, 581, 582), (575, 574, 589, 590), (587, 586, 601, 602), (580, 579, 594, 595), (588, 587, 602, 603), (581, 580, 595, 596), (589, 588, 603, 604), (582, 581, 596, 597), (590, 589, 604, 605), (583, 582, 597, 598), (591, 590, 605, 606), (584, 583, 598, 599), (577, 426, 592), (362, 591, 606), (585, 584, 599, 600), (578, 577, 592, 593), (586, 585, 600, 601), (579, 578, 593, 594), (606, 605, 610, 622, 611), (599, 598, 355, 612, 356), (592, 426, 349), (362, 606, 611), (600, 599, 356, 357), (593, 592, 349, 618, 350), (601, 600, 357, 607), (594, 593, 350, 620, 351), (602, 601, 607, 615, 608), (595, 594, 351, 352), (603, 602, 608, 609), (596, 595, 352, 624, 353), (604, 603, 609, 621, 358), (597, 596, 353, 354), (605, 604, 358, 610), (598, 597, 354, 628, 355), (366, 426, 630), (356, 357, 607, 608, 609, 358, 610, 611, 362, 380, 379, 378, 377, 376, 375, 374, 373, 372, 371, 370, 369, 368, 367, 366, 426, 349, 350, 351, 352, 353, 354, 355), (607, 357, 619), (357, 607, 619), (665, 662, 363, 364, 365), (622, 673, 343), (641, 640, 426), (644, 643, 426), (646, 645, 426), (667, 664, 368, 629, 369), (670, 671, 375, 626, 376), (380, 675, 674, 379, 616), (671, 660, 374, 375), (645, 644, 426), (379, 677, 676, 378, 613), (666, 665, 365), (647, 646, 426), (642, 641, 426), (638, 637, 426), (664, 666, 365, 367, 627, 368), (639, 638, 426), (669, 661, 372, 373), (660, 669, 373, 623, 374), (634, 633, 360), (668, 663, 370, 614, 371), (635, 649, 361), (662, 636, 363), (661, 668, 371, 617, 372), (663, 667, 369, 370), (636, 647, 426, 363), (637, 642, 426), (377, 670, 376), (643, 639, 426)])
_uv = me_sphere_001.uv_layers.new(name='UVMap')
_uv.uv.foreach_set('vector', [0.9768, 0.2472, 0.9768, 0.2593, 0.9768, 0.2679, 0.9689, 0.2672, 0.9727, 0.2469, 0.9055, 0.1631, 0.9056, 0.1556, 0.9058, 0.1423, 0.9259, 0.1423, 0.926, 0.1631, 0.9539, 0.3298, 0.9545, 0.3505, 0.9501, 0.3302, 0.9766, 0.2266, 0.9767, 0.234, 0.9768, 0.2472, 0.9727, 0.2469, 0.9052, 0.1833, 0.9055, 0.1631, 0.926, 0.1631, 0.9254, 0.1833, 0.9545, 0.3091, 0.9541, 0.3224, 0.9539, 0.3298, 0.9501, 0.3302, 0.947, 0.3099, 0.9484, 0.5164, 0.9476, 0.496, 0.9678, 0.496, 0.9675, 0.5164, 0.6276, 0.9416, 0.6272, 0.9582, 0.6271, 0.9611, 0.6192, 0.9615, 0.6162, 0.9422, 0.9493, 0.5372, 0.9486, 0.5195, 0.9484, 0.5164, 0.9675, 0.5164, 0.9665, 0.5372, 0.628, 0.9211, 0.6276, 0.9416, 0.6162, 0.9422, 0.6134, 0.9219, 0.9503, 0.5574, 0.9493, 0.5372, 0.9665, 0.5372, 0.9649, 0.5574, 0.6282, 0.9003, 0.628, 0.9163, 0.628, 0.9211, 0.6134, 0.9219, 0.611, 0.9013, 0.9513, 0.5762, 0.9505, 0.5617, 0.9503, 0.5574, 0.9649, 0.5574, 0.9628, 0.5762, 0.6282, 0.8802, 0.6282, 0.9003, 0.611, 0.9013, 0.6091, 0.8812, 0.9768, 0.2679, 0.9768, 0.288, 0.9654, 0.2869, 0.9689, 0.2672, 0.9058, 0.1423, 0.9059, 0.1304, 0.906, 0.1219, 0.925, 0.1219, 0.9259, 0.1423, 0.6091, 0.8812, 0.611, 0.9013, 0.5944, 0.9044, 0.5907, 0.8847, 0.9689, 0.2672, 0.9654, 0.2869, 0.9544, 0.2837, 0.9614, 0.265, 0.9259, 0.1423, 0.925, 0.1219, 0.9432, 0.1214, 0.9452, 0.1418, 0.9727, 0.2469, 0.9689, 0.2672, 0.9614, 0.265, 0.9689, 0.2457, 0.926, 0.1631, 0.9259, 0.1423, 0.9452, 0.1418, 0.9458, 0.1626, 0.9501, 0.3302, 0.9545, 0.3505, 0.9464, 0.3313, 0.9766, 0.2266, 0.9727, 0.2469, 0.9689, 0.2457, 0.9254, 0.1833, 0.926, 0.1631, 0.9458, 0.1626, 0.9447, 0.1828, 0.947, 0.3099, 0.9501, 0.3302, 0.9464, 0.3313, 0.9398, 0.3122, 0.9675, 0.5164, 0.9678, 0.496, 0.9874, 0.4977, 0.9859, 0.5181, 0.8408, 0.2339, 0.8546, 0.2185, 0.8606, 0.2229, 0.8495, 0.2402, 0.9665, 0.5372, 0.9675, 0.5164, 0.9859, 0.5181, 0.9831, 0.5387, 0.6134, 0.9219, 0.6162, 0.9422, 0.6051, 0.9443, 0.5993, 0.9246, 0.9649, 0.5574, 0.9665, 0.5372, 0.9831, 0.5387, 0.979, 0.5586, 0.611, 0.9013, 0.6134, 0.9219, 0.5993, 0.9246, 0.5944, 0.9044, 0.3097, 0.8488, 0.3187, 0.8667, 0.3055, 0.8707, 0.2993, 0.8519, 0.3154, 0.9108, 0.3187, 0.9306, 0.2991, 0.9342, 0.2969, 0.9143, 0.8495, 0.2402, 0.8606, 0.2229, 0.8675, 0.2263, 0.8595, 0.2451, 0.3109, 0.8906, 0.3154, 0.9108, 0.2969, 0.9143, 0.2943, 0.8937, 0.8394, 0.2582, 0.8495, 0.2402, 0.8595, 0.2451, 0.8521, 0.2645, 0.3055, 0.8707, 0.3109, 0.8906, 0.2943, 0.8937, 0.2914, 0.8734, 0.5944, 0.9044, 0.5993, 0.9246, 0.5862, 0.929, 0.579, 0.9097, 0.2993, 0.8519, 0.3055, 0.8707, 0.2914, 0.8734, 0.2882, 0.854, 0.5907, 0.8847, 0.5944, 0.9044, 0.579, 0.9097, 0.5735, 0.8905, 0.9614, 0.265, 0.9544, 0.2837, 0.9442, 0.2784, 0.9544, 0.2614, 0.7765, 0.8366, 0.7787, 0.8162, 0.7963, 0.8164, 0.7952, 0.8368, 0.9689, 0.2457, 0.9614, 0.265, 0.9544, 0.2614, 0.9653, 0.2439, 0.7761, 0.8573, 0.7765, 0.8366, 0.7952, 0.8368, 0.7952, 0.8576, 0.9464, 0.3313, 0.9545, 0.3505, 0.9431, 0.3332, 0.9766, 0.2266, 0.9689, 0.2457, 0.9653, 0.2439, 0.7776, 0.8777, 0.7761, 0.8573, 0.7952, 0.8576, 0.7964, 0.8779, 0.8606, 0.2229, 0.8723, 0.207, 0.8758, 0.2087, 0.8675, 0.2263, 0.9544, 0.2614, 0.9442, 0.2784, 0.9353, 0.2713, 0.9482, 0.2565, 0.7952, 0.8368, 0.7963, 0.8164, 0.815, 0.8162, 0.815, 0.8366, 0.9653, 0.2439, 0.9544, 0.2614, 0.9482, 0.2565, 0.9622, 0.2414, 0.7952, 0.8576, 0.7952, 0.8368, 0.815, 0.8366, 0.8154, 0.8574, 0.9431, 0.3332, 0.9545, 0.3505, 0.9403, 0.3358, 0.9766, 0.2266, 0.9653, 0.2439, 0.9622, 0.2414, 0.7964, 0.8779, 0.7952, 0.8576, 0.8154, 0.8574, 0.8162, 0.8777, 0.8675, 0.2263, 0.8758, 0.2087, 0.8796, 0.2099, 0.875, 0.2286, 0.2969, 0.9143, 0.2991, 0.9342, 0.2789, 0.9359, 0.2779, 0.9158, 0.8595, 0.2451, 0.8675, 0.2263, 0.875, 0.2286, 0.8704, 0.2484, 0.2943, 0.8937, 0.2969, 0.9143, 0.2779, 0.9158, 0.2772, 0.8951, 0.8521, 0.2645, 0.8595, 0.2451, 0.8704, 0.2484, 0.8659, 0.2687, 0.2914, 0.8734, 0.2943, 0.8937, 0.2772, 0.8951, 0.2768, 0.8746, 0.8455, 0.2836, 0.8521, 0.2645, 0.8659, 0.2687, 0.8618, 0.2886, 0.2882, 0.854, 0.2914, 0.8734, 0.2768, 0.8746, 0.2768, 0.8549, 0.8401, 0.3018, 0.8455, 0.2836, 0.8618, 0.2886, 0.8582, 0.3073, 0.2772, 0.8951, 0.2779, 0.9158, 0.2591, 0.9154, 0.2603, 0.8947, 0.8659, 0.2687, 0.8704, 0.2484, 0.8818, 0.2501, 0.8804, 0.2708, 0.2768, 0.8746, 0.2772, 0.8951, 0.2603, 0.8947, 0.2624, 0.8742, 0.8618, 0.2886, 0.8659, 0.2687, 0.8804, 0.2708, 0.8788, 0.291, 0.8688, 0.4483, 0.8629, 0.4285, 0.8767, 0.4252, 0.8797, 0.4458, 0.815, 0.8162, 0.8154, 0.7971, 0.8326, 0.7966, 0.8341, 0.8157, 0.8758, 0.4677, 0.8688, 0.4483, 0.8797, 0.4458, 0.8833, 0.4659, 0.815, 0.8366, 0.815, 0.8162, 0.8341, 0.8157, 0.8353, 0.836, 0.9622, 0.2414, 0.9482, 0.2565, 0.9432, 0.2505, 0.9596, 0.2384, 0.8154, 0.8574, 0.815, 0.8366, 0.8353, 0.836, 0.8361, 0.8568, 0.9403, 0.3358, 0.9545, 0.3505, 0.938, 0.3388, 0.9766, 0.2266, 0.9622, 0.2414, 0.9596, 0.2384, 0.8162, 0.8777, 0.8154, 0.8574, 0.8361, 0.8568, 0.8365, 0.8771, 0.875, 0.2286, 0.8796, 0.2099, 0.8836, 0.2104, 0.8829, 0.2297, 0.2779, 0.9158, 0.2789, 0.9359, 0.2589, 0.9354, 0.2591, 0.9154, 0.8704, 0.2484, 0.875, 0.2286, 0.8829, 0.2297, 0.8818, 0.2501, 0.9596, 0.2384, 0.9432, 0.2505, 0.9394, 0.2437, 0.9577, 0.2349, 0.8361, 0.8568, 0.8353, 0.836, 0.8551, 0.8351, 0.8563, 0.8558, 0.938, 0.3388, 0.9545, 0.3505, 0.9364, 0.3424, 0.9766, 0.2266, 0.9596, 0.2384, 0.9577, 0.2349, 0.8365, 0.8771, 0.8361, 0.8568, 0.8563, 0.8558, 0.8563, 0.8761, 0.8829, 0.2297, 0.8836, 0.2104, 0.8876, 0.2104, 0.8907, 0.2296, 0.8364, 0.8963, 0.8365, 0.8771, 0.8563, 0.8761, 0.8551, 0.8954, 0.8818, 0.2501, 0.8829, 0.2297, 0.8907, 0.2296, 0.8931, 0.2499, 0.2603, 0.8947, 0.2591, 0.9154, 0.2412, 0.913, 0.2442, 0.8926, 0.8804, 0.2708, 0.8818, 0.2501, 0.8931, 0.2499, 0.8949, 0.2706, 0.8767, 0.4252, 0.8746, 0.4051, 0.8916, 0.4039, 0.8912, 0.4242, 0.8788, 0.291, 0.8804, 0.2708, 0.8949, 0.2706, 0.8959, 0.2908, 0.8797, 0.4458, 0.8767, 0.4252, 0.8912, 0.4242, 0.891, 0.4449, 0.8771, 0.31, 0.8788, 0.291, 0.8959, 0.2908, 0.896, 0.3098, 0.8833, 0.4659, 0.8797, 0.4458, 0.891, 0.4449, 0.8911, 0.4654, 0.8353, 0.836, 0.8341, 0.8157, 0.8528, 0.8148, 0.8551, 0.8351, 0.8949, 0.2706, 0.8931, 0.2499, 0.9041, 0.248, 0.9089, 0.2682, 0.8912, 0.4242, 0.8916, 0.4039, 0.9087, 0.4053, 0.9057, 0.4254, 0.8959, 0.2908, 0.8949, 0.2706, 0.9089, 0.2682, 0.9123, 0.288, 0.891, 0.4449, 0.8912, 0.4242, 0.9057, 0.4254, 0.9024, 0.4459, 0.896, 0.3098, 0.8959, 0.2908, 0.9123, 0.288, 0.9143, 0.3066, 0.8911, 0.4654, 0.891, 0.4449, 0.9024, 0.4459, 0.899, 0.466, 0.07138, 0.8664, 0.09113, 0.8687, 0.09113, 0.887, 0.07138, 0.8858, 0.9577, 0.2349, 0.9394, 0.2437, 0.9371, 0.2363, 0.9565, 0.2311, 0.05083, 0.8656, 0.07138, 0.8664, 0.07138, 0.8858, 0.05083, 0.8854, 0.9364, 0.3424, 0.9545, 0.3505, 0.9355, 0.3462, 0.9766, 0.2266, 0.9577, 0.2349, 0.9565, 0.2311, 0.03029, 0.8664, 0.05083, 0.8656, 0.05083, 0.8854, 0.03029, 0.8858, 0.8907, 0.2296, 0.8876, 0.2104, 0.8915, 0.2097, 0.8983, 0.2283, 0.01053, 0.8687, 0.03029, 0.8664, 0.03029, 0.8858, 0.01053, 0.887, 0.8931, 0.2499, 0.8907, 0.2296, 0.8983, 0.2283, 0.9041, 0.248, 0.8916, 0.4039, 0.8922, 0.3848, 0.9112, 0.3864, 0.9087, 0.4053, 0.05083, 0.8854, 0.07138, 0.8858, 0.07138, 0.9061, 0.05083, 0.9061, 0.9355, 0.3462, 0.9545, 0.3505, 0.9353, 0.3501, 0.9766, 0.2266, 0.9565, 0.2311, 0.9561, 0.2272, 0.03029, 0.8858, 0.05083, 0.8854, 0.05083, 0.9061, 0.03029, 0.9061, 0.8983, 0.2283, 0.8915, 0.2097, 0.895, 0.2085, 0.9052, 0.2258, 0.01053, 0.887, 0.03029, 0.8858, 0.03029, 0.9061, 0.01053, 0.9061, 0.9041, 0.248, 0.8983, 0.2283, 0.9052, 0.2258, 0.9143, 0.2444, 0.9087, 0.4053, 0.9112, 0.3864, 0.9296, 0.3909, 0.9252, 0.4093, 0.1431, 0.9048, 0.138, 0.8849, 0.1482, 0.8809, 0.1561, 0.8997, 0.9057, 0.4254, 0.9087, 0.4053, 0.9252, 0.4093, 0.9198, 0.4288, 0.1497, 0.9244, 0.1431, 0.9048, 0.1561, 0.8997, 0.165, 0.9184, 0.9024, 0.4459, 0.9057, 0.4254, 0.9198, 0.4288, 0.9135, 0.4486, 0.1575, 0.943, 0.1497, 0.9244, 0.165, 0.9184, 0.1745, 0.9363, 0.899, 0.466, 0.9024, 0.4459, 0.9135, 0.4486, 0.9066, 0.4679, 0.07138, 0.8858, 0.09113, 0.887, 0.09113, 0.9061, 0.07138, 0.9061, 0.9565, 0.2311, 0.9371, 0.2363, 0.9362, 0.2286, 0.9561, 0.2272, 0.9263, 0.872, 0.907, 0.8794, 0.9018, 0.8637, 0.9219, 0.8586, 0.165, 0.9184, 0.1561, 0.8997, 0.1688, 0.8927, 0.1799, 0.9102, 0.9135, 0.4486, 0.9198, 0.4288, 0.9329, 0.4343, 0.9238, 0.4529, 0.1745, 0.9363, 0.165, 0.9184, 0.1799, 0.9102, 0.191, 0.9272, 0.9066, 0.4679, 0.9135, 0.4486, 0.9238, 0.4529, 0.9137, 0.4708, 0.07138, 0.9061, 0.09113, 0.9061, 0.09113, 0.9252, 0.07138, 0.9264, 0.9561, 0.2272, 0.9362, 0.2286, 0.9369, 0.2209, 0.9564, 0.2233, 0.05083, 0.9061, 0.07138, 0.9061, 0.07138, 0.9264, 0.05083, 0.9268, 0.9353, 0.3501, 0.9545, 0.3505, 0.9359, 0.3541, 0.9766, 0.2266, 0.9561, 0.2272, 0.9564, 0.2233, 0.03029, 0.9061, 0.05083, 0.9061, 0.05083, 0.9268, 0.03029, 0.9264, 0.8906, 0.6276, 0.9107, 0.6249, 0.9112, 0.6285, 0.8916, 0.6346, 0.01053, 0.9061, 0.03029, 0.9061, 0.03029, 0.9264, 0.01053, 0.9252, 0.1482, 0.8809, 0.1415, 0.8626, 0.1484, 0.8588, 0.1581, 0.8754, 0.907, 0.8794, 0.8878, 0.8852, 0.8821, 0.8678, 0.9018, 0.8637, 0.1561, 0.8997, 0.1482, 0.8809, 0.1581, 0.8754, 0.1688, 0.8927, 0.9112, 0.6285, 0.9313, 0.6239, 0.9125, 0.6319, 0.9766, 0.2266, 0.9564, 0.2233, 0.9576, 0.2195, 0.03029, 0.9264, 0.05083, 0.9268, 0.05083, 0.9466, 0.03029, 0.9458, 0.8916, 0.6346, 0.9112, 0.6285, 0.9125, 0.6319, 0.8942, 0.6415, 0.01053, 0.9252, 0.03029, 0.9264, 0.03029, 0.9458, 0.01053, 0.9435, 0.1581, 0.8754, 0.1484, 0.8588, 0.1547, 0.8541, 0.1674, 0.8686, 0.9018, 0.8637, 0.8821, 0.8678, 0.8786, 0.8492, 0.8987, 0.847, 0.1688, 0.8927, 0.1581, 0.8754, 0.1674, 0.8686, 0.1806, 0.8841, 0.9219, 0.8586, 0.9018, 0.8637, 0.8987, 0.847, 0.9191, 0.8444, 0.1799, 0.9102, 0.1688, 0.8927, 0.1806, 0.8841, 0.1938, 0.9, 0.9413, 0.8527, 0.9219, 0.8586, 0.9191, 0.8444, 0.9392, 0.8416, 0.191, 0.9272, 0.1799, 0.9102, 0.1938, 0.9, 0.2064, 0.9159, 0.9137, 0.4708, 0.9238, 0.4529, 0.9329, 0.4587, 0.92, 0.4748, 0.2017, 0.943, 0.191, 0.9272, 0.2064, 0.9159, 0.2181, 0.931, 0.5051, 0.97, 0.4855, 0.9638, 0.4881, 0.9569, 0.5064, 0.9665, 0.05083, 0.9268, 0.07138, 0.9264, 0.07138, 0.9458, 0.05083, 0.9466, 0.1938, 0.9, 0.1806, 0.8841, 0.1911, 0.8741, 0.2061, 0.8883, 0.9392, 0.8416, 0.9191, 0.8444, 0.9182, 0.8297, 0.9385, 0.83, 0.2064, 0.9159, 0.1938, 0.9, 0.2061, 0.8883, 0.2201, 0.9029, 0.4881, 0.9569, 0.4709, 0.9463, 0.4767, 0.9372, 0.4921, 0.9506, 0.3437, 0.9215, 0.3471, 0.9011, 0.3648, 0.9036, 0.3625, 0.9242, 0.5064, 0.9665, 0.4881, 0.9569, 0.4921, 0.9506, 0.5085, 0.9632, 0.3422, 0.9418, 0.3437, 0.9215, 0.3625, 0.9242, 0.3613, 0.9446, 0.9125, 0.6319, 0.9313, 0.6239, 0.9145, 0.6351, 0.9766, 0.2266, 0.9576, 0.2195, 0.9594, 0.216, 0.6267, 0.7612, 0.6468, 0.7591, 0.6502, 0.7781, 0.63, 0.7799, 0.8942, 0.6415, 0.9125, 0.6319, 0.9145, 0.6351, 0.8981, 0.6477, 0.6065, 0.7653, 0.6267, 0.7612, 0.63, 0.7799, 0.6096, 0.7828, 0.1674, 0.8686, 0.1547, 0.8541, 0.1604, 0.8488, 0.1757, 0.8607, 0.8987, 0.847, 0.8786, 0.8492, 0.8774, 0.8301, 0.8976, 0.8298, 0.1806, 0.8841, 0.1674, 0.8686, 0.1757, 0.8607, 0.1911, 0.8741, 0.9191, 0.8444, 0.8987, 0.847, 0.8976, 0.8298, 0.9182, 0.8297, 0.63, 0.7799, 0.6502, 0.7781, 0.6525, 0.7984, 0.6323, 0.7998, 0.8981, 0.6477, 0.9145, 0.6351, 0.9171, 0.6379, 0.9033, 0.6532, 0.6096, 0.7828, 0.63, 0.7799, 0.6323, 0.7998, 0.6118, 0.8016, 0.8827, 0.6612, 0.8981, 0.6477, 0.9033, 0.6532, 0.8903, 0.6692, 0.8976, 0.8298, 0.8774, 0.8301, 0.8786, 0.8112, 0.8987, 0.8127, 0.1911, 0.8741, 0.1757, 0.8607, 0.1826, 0.8522, 0.1999, 0.8632, 0.9182, 0.8297, 0.8976, 0.8298, 0.8987, 0.8127, 0.9191, 0.8153, 0.2061, 0.8883, 0.1911, 0.8741, 0.1999, 0.8632, 0.2165, 0.8755, 0.9385, 0.83, 0.9182, 0.8297, 0.9191, 0.8153, 0.9392, 0.8187, 0.3648, 0.9036, 0.3681, 0.8835, 0.3849, 0.8848, 0.3835, 0.9051, 0.4921, 0.9506, 0.4767, 0.9372, 0.4843, 0.9291, 0.4974, 0.9451, 0.3625, 0.9242, 0.3648, 0.9036, 0.3835, 0.9051, 0.3824, 0.9258, 0.5085, 0.9632, 0.4921, 0.9506, 0.4974, 0.9451, 0.5112, 0.9604, 0.3613, 0.9446, 0.3625, 0.9242, 0.3824, 0.9258, 0.3816, 0.9462, 0.9145, 0.6351, 0.9313, 0.6239, 0.9171, 0.6379, 0.9766, 0.2266, 0.9594, 0.216, 0.962, 0.2129, 0.9392, 0.8187, 0.9191, 0.8153, 0.9219, 0.8015, 0.9413, 0.8079, 0.3835, 0.9051, 0.3849, 0.8848, 0.4021, 0.8853, 0.4025, 0.9056, 0.4974, 0.9451, 0.4843, 0.9291, 0.4935, 0.9226, 0.5037, 0.9406, 0.3824, 0.9258, 0.3835, 0.9051, 0.4025, 0.9056, 0.4026, 0.9264, 0.5112, 0.9604, 0.4974, 0.9451, 0.5037, 0.9406, 0.5144, 0.9581, 0.3816, 0.9462, 0.3824, 0.9258, 0.4026, 0.9264, 0.4022, 0.9468, 0.9171, 0.6379, 0.9313, 0.6239, 0.9203, 0.6402, 0.9766, 0.2266, 0.962, 0.2129, 0.9651, 0.2104, 0.6323, 0.7998, 0.6525, 0.7984, 0.6537, 0.8191, 0.6335, 0.8201, 0.9033, 0.6532, 0.9171, 0.6379, 0.9203, 0.6402, 0.9095, 0.6577, 0.6118, 0.8016, 0.6323, 0.7998, 0.6335, 0.8201, 0.6129, 0.8207, 0.8903, 0.6692, 0.9033, 0.6532, 0.9095, 0.6577, 0.8993, 0.6757, 0.5916, 0.8037, 0.6118, 0.8016, 0.6129, 0.8207, 0.5926, 0.8209, 0.8786, 0.6852, 0.8903, 0.6692, 0.8993, 0.6757, 0.8901, 0.6935, 0.9191, 0.8153, 0.8987, 0.8127, 0.9018, 0.7966, 0.9219, 0.8015, 0.3849, 0.8848, 0.3866, 0.8658, 0.4012, 0.8662, 0.4021, 0.8853, 0.6129, 0.8207, 0.6335, 0.8201, 0.6335, 0.8401, 0.6129, 0.8395, 0.8993, 0.6757, 0.9095, 0.6577, 0.9166, 0.6611, 0.9096, 0.6806, 0.5926, 0.8209, 0.6129, 0.8207, 0.6129, 0.8395, 0.5926, 0.8379, 0.8901, 0.6935, 0.8993, 0.6757, 0.9096, 0.6806, 0.9032, 0.6997, 0.5735, 0.8207, 0.5926, 0.8209, 0.5926, 0.8379, 0.5735, 0.8352, 0.4021, 0.8853, 0.4012, 0.8662, 0.4154, 0.8658, 0.4189, 0.8848, 0.4935, 0.9226, 0.4842, 0.9048, 0.4973, 0.8986, 0.5038, 0.9177, 0.4025, 0.9056, 0.4021, 0.8853, 0.4189, 0.8848, 0.4212, 0.9051, 0.5037, 0.9406, 0.4935, 0.9226, 0.5038, 0.9177, 0.5108, 0.9372, 0.4026, 0.9264, 0.4025, 0.9056, 0.4212, 0.9051, 0.4224, 0.9258, 0.5144, 0.9581, 0.5037, 0.9406, 0.5108, 0.9372, 0.518, 0.9564, 0.4022, 0.9468, 0.4026, 0.9264, 0.4224, 0.9258, 0.4224, 0.9462, 0.9203, 0.6402, 0.9313, 0.6239, 0.9239, 0.6419, 0.9766, 0.2266, 0.9651, 0.2104, 0.9686, 0.2085, 0.6335, 0.8201, 0.6537, 0.8191, 0.6537, 0.8395, 0.6335, 0.8401, 0.9095, 0.6577, 0.9203, 0.6402, 0.9239, 0.6419, 0.9166, 0.6611, 0.5108, 0.9372, 0.5038, 0.9177, 0.5149, 0.9147, 0.5184, 0.9352, 0.9382, 0.9655, 0.9399, 0.9449, 0.958, 0.946, 0.9574, 0.9667, 0.518, 0.9564, 0.5108, 0.9372, 0.5184, 0.9352, 0.5219, 0.9554, 0.9382, 0.9858, 0.9382, 0.9655, 0.9574, 0.9667, 0.9578, 0.987, 0.9239, 0.6419, 0.9313, 0.6239, 0.9278, 0.643, 0.9766, 0.2266, 0.9686, 0.2085, 0.9725, 0.2074, 0.6335, 0.8401, 0.6537, 0.8395, 0.6525, 0.8588, 0.6323, 0.859, 0.9166, 0.6611, 0.9239, 0.6419, 0.9278, 0.643, 0.9242, 0.6631, 0.8796, 0.949, 0.8774, 0.9289, 0.8969, 0.9263, 0.898, 0.9466, 0.9096, 0.6806, 0.9166, 0.6611, 0.9242, 0.6631, 0.9207, 0.6836, 0.8831, 0.9695, 0.8796, 0.949, 0.898, 0.9466, 0.8996, 0.9673, 0.9032, 0.6997, 0.9096, 0.6806, 0.9207, 0.6836, 0.9173, 0.7035, 0.8878, 0.9894, 0.8831, 0.9695, 0.8996, 0.9673, 0.9019, 0.9876, 0.8976, 0.7177, 0.9032, 0.6997, 0.9173, 0.7035, 0.9142, 0.7222, 0.5038, 0.9177, 0.4973, 0.8986, 0.5114, 0.8949, 0.5149, 0.9147, 0.9399, 0.9449, 0.9431, 0.9246, 0.9594, 0.9256, 0.958, 0.946, 0.9207, 0.6836, 0.9242, 0.6631, 0.9321, 0.6638, 0.9321, 0.6725, 0.9321, 0.6846, 0.8996, 0.9673, 0.898, 0.9466, 0.917, 0.9459, 0.9169, 0.9546, 0.9168, 0.9667, 0.9173, 0.7035, 0.9207, 0.6836, 0.9321, 0.6846, 0.9319, 0.6975, 0.9318, 0.7048, 0.9019, 0.9876, 0.8996, 0.9673, 0.9168, 0.9667, 0.9164, 0.987, 0.9594, 0.9256, 0.9617, 0.9064, 0.9762, 0.9064, 0.9765, 0.9256, 0.5149, 0.9147, 0.5114, 0.8949, 0.5259, 0.8936, 0.5263, 0.9138, 0.958, 0.946, 0.9594, 0.9256, 0.9765, 0.9256, 0.9766, 0.9329, 0.9769, 0.946, 0.5184, 0.9352, 0.5149, 0.9147, 0.5263, 0.9138, 0.5263, 0.9259, 0.5263, 0.9345, 0.9574, 0.9667, 0.958, 0.946, 0.9769, 0.946, 0.977, 0.949, 0.9775, 0.9667, 0.5219, 0.9554, 0.5184, 0.9352, 0.5263, 0.9345, 0.5262, 0.9375, 0.5259, 0.955, 0.9578, 0.987, 0.9574, 0.9667, 0.9775, 0.9667, 0.9782, 0.987, 0.9278, 0.643, 0.9313, 0.6239, 0.9318, 0.6433, 0.9766, 0.2266, 0.9725, 0.2074, 0.9765, 0.207, 0.8969, 0.9263, 0.8965, 0.9071, 0.9171, 0.9064, 0.9171, 0.9108, 0.9171, 0.9256, 0.9242, 0.6631, 0.9278, 0.643, 0.9318, 0.6433, 0.932, 0.6553, 0.9321, 0.6638, 0.898, 0.9466, 0.8969, 0.9263, 0.9171, 0.9256, 0.917, 0.9459, 0.2091, 0.6004, 0.2091, 0.621, 0.2091, 0.6136, 0.3561, 0.2425, 0.3763, 0.2465, 0.3953, 0.2545, 0.4124, 0.266, 0.427, 0.2807, 0.4384, 0.2979, 0.4463, 0.3171, 0.4503, 0.3375, 0.4503, 0.3582, 0.4463, 0.3786, 0.4384, 0.3977, 0.427, 0.415, 0.4124, 0.4297, 0.3953, 0.4412, 0.3763, 0.4492, 0.3561, 0.4532, 0.3355, 0.4533, 0.3153, 0.4492, 0.2962, 0.4413, 0.2791, 0.4298, 0.2646, 0.4151, 0.2531, 0.3978, 0.2452, 0.3787, 0.2412, 0.3583, 0.2412, 0.3375, 0.2452, 0.3172, 0.2531, 0.298, 0.2646, 0.2807, 0.2791, 0.2661, 0.2962, 0.2545, 0.3153, 0.2466, 0.3355, 0.2425, 0.2091, 0.6627, 0.2091, 0.6422, 0.2091, 0.6553, 0.2091, 0.5168, 0.2091, 0.5375, 0.2091, 0.5301, 0.2091, 0.6839, 0.2091, 0.704, 0.2091, 0.6911, 0.716, 0.3635, 0.716, 0.01059, 0.7362, 0.01062, 0.7362, 0.3635, 0.2412, 0.8275, 0.2412, 0.4746, 0.2616, 0.4747, 0.2616, 0.8276, 0.2616, 0.8276, 0.2616, 0.4747, 0.2822, 0.4747, 0.2822, 0.8276, 0.2822, 0.8276, 0.2822, 0.4747, 0.3023, 0.4746, 0.3023, 0.8275, 0.3023, 0.8275, 0.3023, 0.4746, 0.3211, 0.4744, 0.3211, 0.8273, 0.4719, 0.3635, 0.4719, 0.01062, 0.4918, 0.0107, 0.4918, 0.3636, 0.4918, 0.3636, 0.4918, 0.0107, 0.5124, 0.01072, 0.5124, 0.3636, 0.5124, 0.3636, 0.5124, 0.01072, 0.5329, 0.01068, 0.5329, 0.3636, 0.5329, 0.3636, 0.5329, 0.01068, 0.5525, 0.01059, 0.5525, 0.3635, 0.8183, 0.01087, 0.8183, 0.3622, 0.7979, 0.362, 0.7979, 0.01059, 0.7979, 0.01059, 0.7979, 0.362, 0.7772, 0.3621, 0.7772, 0.01069, 0.7772, 0.01069, 0.7772, 0.3621, 0.7572, 0.3625, 0.7572, 0.01116, 0.755, 0.3849, 0.755, 0.7377, 0.7348, 0.7376, 0.7348, 0.3848, 0.7348, 0.3848, 0.7348, 0.7376, 0.7141, 0.7376, 0.7141, 0.3848, 0.7141, 0.3848, 0.7141, 0.7376, 0.6939, 0.7377, 0.6939, 0.3849, 0.6939, 0.3849, 0.6939, 0.7377, 0.6748, 0.7379, 0.6748, 0.3851, 0.5735, 0.7377, 0.5735, 0.3849, 0.5937, 0.3848, 0.5937, 0.7376, 0.5937, 0.7376, 0.5937, 0.3848, 0.6144, 0.3848, 0.6144, 0.7376, 0.6144, 0.7376, 0.6144, 0.3848, 0.6347, 0.3849, 0.6347, 0.7377, 0.6347, 0.7377, 0.6347, 0.3849, 0.6538, 0.3852, 0.6538, 0.7379, 0.5523, 0.3852, 0.5523, 0.7373, 0.5322, 0.737, 0.5322, 0.3848, 0.5322, 0.3848, 0.5322, 0.737, 0.5116, 0.737, 0.5116, 0.3848, 0.5116, 0.3848, 0.5116, 0.737, 0.4912, 0.7372, 0.4912, 0.385, 0.4912, 0.385, 0.4912, 0.7372, 0.4719, 0.7377, 0.4719, 0.3855, 0.1469, 0.8138, 0.1469, 0.4753, 0.1675, 0.4748, 0.1675, 0.8133, 0.1675, 0.8133, 0.1675, 0.4748, 0.188, 0.4754, 0.188, 0.8139, 0.5735, 0.3632, 0.5735, 0.01059, 0.5929, 0.01091, 0.5929, 0.3635, 0.5929, 0.3635, 0.5929, 0.01091, 0.6133, 0.01105, 0.6133, 0.3636, 0.6133, 0.3636, 0.6133, 0.01105, 0.6339, 0.01102, 0.6339, 0.3636, 0.6339, 0.3636, 0.6339, 0.01102, 0.654, 0.0108, 0.654, 0.3634, 0.3563, 0.01059, 0.3766, 0.01464, 0.3957, 0.02258, 0.4128, 0.03411, 0.4274, 0.04879, 0.4389, 0.06605, 0.4468, 0.08522, 0.4508, 0.1056, 0.4508, 0.1263, 0.4468, 0.1467, 0.4389, 0.1659, 0.4274, 0.1831, 0.4128, 0.1978, 0.3957, 0.2093, 0.3766, 0.2173, 0.3563, 0.2213, 0.3357, 0.2213, 0.3154, 0.2173, 0.2964, 0.2093, 0.2792, 0.1978, 0.2646, 0.1831, 0.2531, 0.1659, 0.2452, 0.1467, 0.2412, 0.1263, 0.2412, 0.1056, 0.2452, 0.08522, 0.2531, 0.06605, 0.2646, 0.04879, 0.2792, 0.03411, 0.2964, 0.02258, 0.3154, 0.01464, 0.3357, 0.01059, 0.675, 0.3635, 0.675, 0.01061, 0.6954, 0.01059, 0.6954, 0.3635, 0.6954, 0.3635, 0.6954, 0.01059, 0.716, 0.01059, 0.716, 0.3635, 0.1254, 0.4536, 0.1048, 0.4536, 0.08459, 0.4496, 0.06556, 0.4416, 0.04844, 0.4301, 0.03387, 0.4154, 0.02243, 0.3981, 0.01455, 0.379, 0.01053, 0.3586, 0.01053, 0.3378, 0.01455, 0.3175, 0.02243, 0.2983, 0.03387, 0.2811, 0.04844, 0.2664, 0.06556, 0.2549, 0.08459, 0.2469, 0.1048, 0.2429, 0.1254, 0.2429, 0.1456, 0.247, 0.1646, 0.2549, 0.1817, 0.2665, 0.1963, 0.2811, 0.2077, 0.2984, 0.2156, 0.3176, 0.2196, 0.3379, 0.2196, 0.3587, 0.2156, 0.3791, 0.2077, 0.3982, 0.1963, 0.4155, 0.1817, 0.4301, 0.1646, 0.4417, 0.1456, 0.4496, 0.2091, 0.5793, 0.2091, 0.566, 0.2091, 0.5587, 0.7, 0.8877, 0.7064, 0.8841, 0.7181, 0.8776, 0.7194, 0.8803, 0.7007, 0.8892, 0.7966, 0.9552, 0.8172, 0.9542, 0.7971, 0.9605, 0.6821, 0.8971, 0.7, 0.8877, 0.7007, 0.8892, 0.6825, 0.8978, 0.7761, 0.9557, 0.7893, 0.9553, 0.7966, 0.9552, 0.7971, 0.9605, 0.7769, 0.9659, 0.9773, 0.4068, 0.9768, 0.3863, 0.9776, 0.3863, 0.9775, 0.4068, 0.403, 0.8214, 0.419, 0.8169, 0.4217, 0.8162, 0.4245, 0.8265, 0.4215, 0.8281, 0.4057, 0.8313, 0.3835, 0.8274, 0.403, 0.8214, 0.4057, 0.8313, 0.3857, 0.8356, 0.3637, 0.8338, 0.3789, 0.8289, 0.3835, 0.8274, 0.3857, 0.8356, 0.3655, 0.8401, 0.3446, 0.8401, 0.3637, 0.8338, 0.3655, 0.8401, 0.3458, 0.8446, 0.7181, 0.8776, 0.7284, 0.8716, 0.7357, 0.8674, 0.7378, 0.8716, 0.7194, 0.8803, 0.7971, 0.9605, 0.8172, 0.9542, 0.7982, 0.9655, 0.7769, 0.9659, 0.7971, 0.9605, 0.7982, 0.9655, 0.7951, 0.9671, 0.7772, 0.9668, 0.7982, 0.9655, 0.8172, 0.9542, 0.8033, 0.967, 0.799, 0.9672, 0.09298, 0.7058, 0.1088, 0.7194, 0.09105, 0.7108, 0.09105, 0.7108, 0.1088, 0.7194, 0.08976, 0.7162, 0.0723, 0.7017, 0.09105, 0.7108, 0.08976, 0.7162, 0.0781, 0.7139, 0.06981, 0.712, 0.8, 0.6335, 0.8161, 0.6409, 0.8189, 0.6421, 0.8131, 0.6658, 0.7944, 0.658, 0.9895, 0.1228, 0.9891, 0.1404, 0.9891, 0.1434, 0.9813, 0.1426, 0.9855, 0.1225, 0.7814, 0.6255, 0.8, 0.6335, 0.7944, 0.658, 0.7761, 0.6496, 0.08976, 0.7162, 0.102, 0.7183, 0.1088, 0.7194, 0.08916, 0.7218, 0.9823, 0.6852, 0.9823, 0.7049, 0.9783, 0.7045, 0.9562, 0.07206, 0.9556, 0.0868, 0.9554, 0.09122, 0.9312, 0.0926, 0.9333, 0.07332, 0.06981, 0.712, 0.0781, 0.7139, 0.08976, 0.7162, 0.08916, 0.7218, 0.06865, 0.7229, 0.9567, 0.0517, 0.9562, 0.07206, 0.9333, 0.07332, 0.936, 0.05267, 0.04973, 0.707, 0.06144, 0.71, 0.06981, 0.712, 0.06865, 0.7229, 0.04822, 0.7226, 0.957, 0.03095, 0.9569, 0.04306, 0.9567, 0.0517, 0.936, 0.05267, 0.9391, 0.03148, 0.03028, 0.7015, 0.03724, 0.7035, 0.04973, 0.707, 0.04822, 0.7226, 0.02862, 0.7211, 0.9572, 0.01059, 0.957, 0.03095, 0.9391, 0.03148, 0.9424, 0.01067, 0.8373, 0.6509, 0.8545, 0.6594, 0.8491, 0.6783, 0.8315, 0.6727, 0.9891, 0.1641, 0.9895, 0.1842, 0.9749, 0.1832, 0.9778, 0.1632, 0.8189, 0.6421, 0.8307, 0.6477, 0.8373, 0.6509, 0.8315, 0.6727, 0.8131, 0.6658, 0.9891, 0.1434, 0.9891, 0.152, 0.9891, 0.1641, 0.9778, 0.1632, 0.9813, 0.1426, 0.8098, 0.3964, 0.8255, 0.4105, 0.8168, 0.4327, 0.8019, 0.415, 0.02862, 0.7211, 0.04822, 0.7226, 0.04984, 0.7389, 0.03138, 0.7418, 0.7933, 0.3848, 0.8098, 0.3964, 0.8019, 0.415, 0.7863, 0.3991, 0.01053, 0.7184, 0.02862, 0.7211, 0.03138, 0.7418, 0.01444, 0.7428, 0.1086, 0.4879, 0.1258, 0.4996, 0.1203, 0.5148, 0.1041, 0.4985, 0.8131, 0.6658, 0.8315, 0.6727, 0.8323, 0.6976, 0.8151, 0.6935, 0.9813, 0.1426, 0.9778, 0.1632, 0.9668, 0.1614, 0.974, 0.141, 0.7944, 0.658, 0.8131, 0.6658, 0.8151, 0.6935, 0.7974, 0.6873, 0.9855, 0.1225, 0.9813, 0.1426, 0.974, 0.141, 0.9817, 0.1214, 0.7761, 0.6496, 0.7944, 0.658, 0.7974, 0.6873, 0.7795, 0.679, 0.08916, 0.7218, 0.1088, 0.7194, 0.08928, 0.7273, 0.9823, 0.6852, 0.9783, 0.7045, 0.9745, 0.7034, 0.9333, 0.07332, 0.9312, 0.0926, 0.9052, 0.1002, 0.9087, 0.08057, 0.06865, 0.7229, 0.08916, 0.7218, 0.08928, 0.7273, 0.06932, 0.734, 0.8255, 0.4105, 0.8396, 0.4263, 0.8303, 0.4511, 0.8168, 0.4327, 0.04822, 0.7226, 0.06865, 0.7229, 0.06932, 0.734, 0.04984, 0.7389, 0.06894, 0.4748, 0.08671, 0.485, 0.08238, 0.4919, 0.06658, 0.4777, 0.7795, 0.679, 0.7974, 0.6873, 0.8064, 0.7188, 0.7891, 0.7111, 0.08928, 0.7273, 0.1088, 0.7194, 0.09024, 0.7326, 0.9823, 0.6852, 0.9745, 0.7034, 0.9709, 0.7014, 0.8303, 0.4511, 0.8419, 0.4693, 0.8327, 0.5011, 0.8214, 0.4818, 0.06932, 0.734, 0.08928, 0.7273, 0.09024, 0.7326, 0.0719, 0.7447, 0.8168, 0.4327, 0.8303, 0.4511, 0.8214, 0.4818, 0.8083, 0.4605, 0.04984, 0.7389, 0.06932, 0.734, 0.0719, 0.7447, 0.05444, 0.7549, 0.8019, 0.415, 0.8168, 0.4327, 0.8083, 0.4605, 0.794, 0.4384, 0.03138, 0.7418, 0.04984, 0.7389, 0.05444, 0.7549, 0.03812, 0.7626, 0.7863, 0.3991, 0.8019, 0.415, 0.794, 0.4384, 0.7793, 0.417, 0.01444, 0.7428, 0.03138, 0.7418, 0.03812, 0.7626, 0.02315, 0.7674, 0.1041, 0.4985, 0.1203, 0.5148, 0.1128, 0.5326, 0.09806, 0.5107, 0.8151, 0.6935, 0.8323, 0.6976, 0.8382, 0.7236, 0.8229, 0.723, 0.08671, 0.485, 0.1041, 0.4985, 0.09806, 0.5107, 0.08238, 0.4919, 0.7974, 0.6873, 0.8151, 0.6935, 0.8229, 0.723, 0.8064, 0.7188, 0.03812, 0.7626, 0.05444, 0.7549, 0.06147, 0.7697, 0.04798, 0.7817, 0.1128, 0.5326, 0.1258, 0.5562, 0.1149, 0.5804, 0.1034, 0.5513, 0.02315, 0.7674, 0.03812, 0.7626, 0.04798, 0.7817, 0.03551, 0.7903, 0.09806, 0.5107, 0.1128, 0.5326, 0.1034, 0.5513, 0.09052, 0.5232, 0.8229, 0.723, 0.8382, 0.7236, 0.8472, 0.7483, 0.8341, 0.751, 0.08238, 0.4919, 0.09806, 0.5107, 0.09052, 0.5232, 0.07703, 0.4989, 0.8064, 0.7188, 0.8229, 0.723, 0.8341, 0.751, 0.8189, 0.7492, 0.06658, 0.4777, 0.08238, 0.4919, 0.07703, 0.4989, 0.0637, 0.4804, 0.8327, 0.5011, 0.8419, 0.5175, 0.8327, 0.5495, 0.8233, 0.5342, 0.09024, 0.7326, 0.1088, 0.7194, 0.09199, 0.7375, 0.9823, 0.6852, 0.9709, 0.7014, 0.9678, 0.6988, 0.8214, 0.4818, 0.8327, 0.5011, 0.8233, 0.5342, 0.8119, 0.5141, 0.0719, 0.7447, 0.09024, 0.7326, 0.09199, 0.7375, 0.0761, 0.7546, 0.8083, 0.4605, 0.8214, 0.4818, 0.8119, 0.5141, 0.7991, 0.4901, 0.05444, 0.7549, 0.0719, 0.7447, 0.0761, 0.7546, 0.06147, 0.7697, 0.794, 0.4384, 0.8083, 0.4605, 0.7991, 0.4901, 0.7855, 0.4636, 0.8233, 0.5342, 0.8327, 0.5495, 0.823, 0.5788, 0.8132, 0.5646, 0.09199, 0.7375, 0.1088, 0.7194, 0.0944, 0.7416, 0.9823, 0.6852, 0.9678, 0.6988, 0.9653, 0.6956, 0.8119, 0.5141, 0.8233, 0.5342, 0.8132, 0.5646, 0.8016, 0.5442, 0.0761, 0.7546, 0.09199, 0.7375, 0.0944, 0.7416, 0.08158, 0.7632, 0.7991, 0.4901, 0.8119, 0.5141, 0.8016, 0.5442, 0.789, 0.518, 0.06147, 0.7697, 0.0761, 0.7546, 0.08158, 0.7632, 0.07029, 0.7824, 0.7855, 0.4636, 0.7991, 0.4901, 0.789, 0.518, 0.7761, 0.4876, 0.04798, 0.7817, 0.06147, 0.7697, 0.07029, 0.7824, 0.06003, 0.7981, 0.1034, 0.5513, 0.1149, 0.5804, 0.1018, 0.6027, 0.09218, 0.5685, 0.03551, 0.7903, 0.04798, 0.7817, 0.06003, 0.7981, 0.05034, 0.8097, 0.09052, 0.5232, 0.1034, 0.5513, 0.09218, 0.5685, 0.08165, 0.5348, 0.8341, 0.751, 0.8472, 0.7483, 0.8575, 0.7695, 0.8465, 0.7751, 0.07703, 0.4989, 0.09052, 0.5232, 0.08165, 0.5348, 0.07079, 0.5053, 0.8189, 0.7492, 0.8341, 0.751, 0.8465, 0.7751, 0.8326, 0.7754, 0.0637, 0.4804, 0.07703, 0.4989, 0.07079, 0.5053, 0.0604, 0.4827, 0.09218, 0.5685, 0.1018, 0.6027, 0.0871, 0.6204, 0.07959, 0.5824, 0.05034, 0.8097, 0.06003, 0.7981, 0.07334, 0.8107, 0.06653, 0.8245, 0.08165, 0.5348, 0.09218, 0.5685, 0.07959, 0.5824, 0.0717, 0.5442, 0.04095, 0.817, 0.05034, 0.8097, 0.06653, 0.8245, 0.05928, 0.8335, 0.07079, 0.5053, 0.08165, 0.5348, 0.0717, 0.5442, 0.06384, 0.5104, 0.7368, 0.919, 0.7493, 0.9251, 0.7496, 0.9492, 0.7372, 0.945, 0.0604, 0.4827, 0.07079, 0.5053, 0.06384, 0.5104, 0.05676, 0.4846, 0.8132, 0.5646, 0.823, 0.5788, 0.8125, 0.6027, 0.8023, 0.5897, 0.0944, 0.7416, 0.1088, 0.7194, 0.09734, 0.7449, 0.9823, 0.6852, 0.9653, 0.6956, 0.9633, 0.692, 0.8016, 0.5442, 0.8132, 0.5646, 0.8023, 0.5897, 0.7904, 0.5691, 0.08158, 0.7632, 0.0944, 0.7416, 0.09734, 0.7449, 0.08796, 0.7699, 0.789, 0.518, 0.8016, 0.5442, 0.7904, 0.5691, 0.7779, 0.5414, 0.07029, 0.7824, 0.08158, 0.7632, 0.08796, 0.7699, 0.08024, 0.7923, 0.1018, 0.6027, 0.1102, 0.634, 0.09398, 0.6544, 0.0871, 0.6204, 0.06003, 0.7981, 0.07029, 0.7824, 0.08024, 0.7923, 0.07334, 0.8107, 0.9823, 0.6852, 0.9633, 0.692, 0.9621, 0.6881, 0.4735, 0.8168, 0.4709, 0.7931, 0.4897, 0.781, 0.492, 0.8051, 0.08796, 0.7699, 0.09734, 0.7449, 0.1006, 0.7471, 0.09485, 0.7745, 0.4781, 0.8456, 0.4735, 0.8168, 0.492, 0.8051, 0.4956, 0.835, 0.08024, 0.7923, 0.08796, 0.7699, 0.09485, 0.7745, 0.09069, 0.7991, 0.0871, 0.6204, 0.09398, 0.6544, 0.07641, 0.6675, 0.07119, 0.6319, 0.07334, 0.8107, 0.08024, 0.7923, 0.09069, 0.7991, 0.08707, 0.8192, 0.07959, 0.5824, 0.0871, 0.6204, 0.07119, 0.6319, 0.06601, 0.5914, 0.06653, 0.8245, 0.07334, 0.8107, 0.08707, 0.8192, 0.08301, 0.8342, 0.0717, 0.5442, 0.07959, 0.5824, 0.06601, 0.5914, 0.061, 0.5504, 0.05928, 0.8335, 0.06653, 0.8245, 0.08301, 0.8342, 0.07783, 0.8444, 0.06384, 0.5104, 0.0717, 0.5442, 0.061, 0.5504, 0.05642, 0.5138, 0.7372, 0.945, 0.7496, 0.9492, 0.7496, 0.9709, 0.7374, 0.9682, 0.05676, 0.4846, 0.06384, 0.5104, 0.05642, 0.5138, 0.05292, 0.4858, 0.7228, 0.9378, 0.7372, 0.945, 0.7374, 0.9682, 0.7228, 0.9618, 0.09734, 0.7449, 0.1088, 0.7194, 0.1006, 0.7471, 0.061, 0.5504, 0.06601, 0.5914, 0.05194, 0.5946, 0.04993, 0.5526, 0.9855, 0.8542, 0.974, 0.8515, 0.9767, 0.8353, 0.9884, 0.8362, 0.05642, 0.5138, 0.061, 0.5504, 0.04993, 0.5526, 0.04878, 0.515, 0.7374, 0.9682, 0.7496, 0.9709, 0.7485, 0.989, 0.7364, 0.9876, 0.05292, 0.4858, 0.05642, 0.5138, 0.04878, 0.515, 0.049, 0.4863, 0.4897, 0.781, 0.4888, 0.764, 0.5086, 0.7588, 0.5099, 0.7756, 0.821, 0.9266, 0.8172, 0.9542, 0.817, 0.9264, 0.9823, 0.6852, 0.9621, 0.6881, 0.9617, 0.6842, 0.492, 0.8051, 0.4897, 0.781, 0.5099, 0.7756, 0.5118, 0.8, 0.09485, 0.7745, 0.1006, 0.7471, 0.1042, 0.7482, 0.1019, 0.7767, 0.4956, 0.835, 0.492, 0.8051, 0.5118, 0.8, 0.5142, 0.8303, 0.09069, 0.7991, 0.09485, 0.7745, 0.1019, 0.7767, 0.1011, 0.8023, 0.07119, 0.6319, 0.07641, 0.6675, 0.0581, 0.6721, 0.05467, 0.636, 0.08707, 0.8192, 0.09069, 0.7991, 0.1011, 0.8023, 0.1005, 0.8232, 0.06601, 0.5914, 0.07119, 0.6319, 0.05467, 0.636, 0.05194, 0.5946, 0.08301, 0.8342, 0.08707, 0.8192, 0.1005, 0.8232, 0.09886, 0.8389, 0.1019, 0.7767, 0.1042, 0.7482, 0.1078, 0.7481, 0.1088, 0.7764, 0.5142, 0.8303, 0.5118, 0.8, 0.5322, 0.8019, 0.5334, 0.832, 0.9243, 0.5284, 0.9266, 0.5538, 0.9194, 0.5551, 0.9137, 0.5304, 0.5169, 0.8647, 0.5142, 0.8303, 0.5334, 0.832, 0.5342, 0.866, 0.9225, 0.5076, 0.9243, 0.5284, 0.9137, 0.5304, 0.9089, 0.5101, 0.05194, 0.5946, 0.05467, 0.636, 0.03816, 0.6323, 0.03792, 0.5918, 0.9767, 0.8353, 0.9626, 0.833, 0.9624, 0.8181, 0.9766, 0.8178, 0.04993, 0.5526, 0.05194, 0.5946, 0.03792, 0.5918, 0.03893, 0.5507, 0.9884, 0.8362, 0.9767, 0.8353, 0.9766, 0.8178, 0.9884, 0.8168, 0.04878, 0.515, 0.04993, 0.5526, 0.03893, 0.5507, 0.04122, 0.514, 0.6884, 0.9204, 0.7006, 0.919, 0.7017, 0.9372, 0.6895, 0.9398, 0.049, 0.4863, 0.04878, 0.515, 0.04122, 0.514, 0.04517, 0.4859, 0.5099, 0.7756, 0.5086, 0.7588, 0.529, 0.7608, 0.5307, 0.7778, 0.817, 0.9264, 0.8172, 0.9542, 0.8131, 0.9271, 0.9823, 0.6852, 0.9617, 0.6842, 0.9621, 0.6803, 0.5118, 0.8, 0.5099, 0.7756, 0.5307, 0.7778, 0.5322, 0.8019, 0.9884, 0.8168, 0.9766, 0.8178, 0.9735, 0.7997, 0.9852, 0.7966, 0.04122, 0.514, 0.03893, 0.5507, 0.02841, 0.5448, 0.03402, 0.5108, 0.6895, 0.9398, 0.7017, 0.9372, 0.7017, 0.9588, 0.6893, 0.963, 0.04517, 0.4859, 0.04122, 0.514, 0.03402, 0.5108, 0.04156, 0.4848, 0.6748, 0.9462, 0.6895, 0.9398, 0.6893, 0.963, 0.6749, 0.9702, 0.8131, 0.9271, 0.8172, 0.9542, 0.8092, 0.9289, 0.9823, 0.6852, 0.9621, 0.6803, 0.9633, 0.6766, 0.5322, 0.8019, 0.5307, 0.7778, 0.5512, 0.7867, 0.5523, 0.8105, 0.9194, 0.5551, 0.9266, 0.5814, 0.9232, 0.5831, 0.9125, 0.5589, 0.5334, 0.832, 0.5322, 0.8019, 0.5523, 0.8105, 0.5523, 0.8397, 0.9137, 0.5304, 0.9194, 0.5551, 0.9125, 0.5589, 0.9034, 0.5363, 0.5342, 0.866, 0.5334, 0.832, 0.5523, 0.8397, 0.5512, 0.8725, 0.9089, 0.5101, 0.9137, 0.5304, 0.9034, 0.5363, 0.8955, 0.518, 0.03792, 0.5918, 0.03816, 0.6323, 0.02231, 0.6213, 0.02449, 0.5831, 0.9042, 0.496, 0.9089, 0.5101, 0.8955, 0.518, 0.888, 0.5054, 0.03893, 0.5507, 0.03792, 0.5918, 0.02449, 0.5831, 0.02841, 0.5448, 0.4161, 0.645, 0.4068, 0.6735, 0.3923, 0.6516, 0.4019, 0.6245, 0.9034, 0.5363, 0.9125, 0.5589, 0.9063, 0.565, 0.8939, 0.546, 0.4246, 0.6101, 0.4161, 0.645, 0.4019, 0.6245, 0.4116, 0.5922, 0.8955, 0.518, 0.9034, 0.5363, 0.8939, 0.546, 0.8828, 0.5309, 0.4322, 0.5714, 0.4246, 0.6101, 0.4116, 0.5922, 0.4211, 0.5574, 0.4187, 0.7034, 0.4249, 0.7172, 0.4125, 0.73, 0.4032, 0.7185, 0.02841, 0.5448, 0.02449, 0.5831, 0.01219, 0.5695, 0.0188, 0.5357, 0.4103, 0.6947, 0.4187, 0.7034, 0.4032, 0.7185, 0.3925, 0.7116, 0.03402, 0.5108, 0.02841, 0.5448, 0.0188, 0.5357, 0.02749, 0.5059, 0.6893, 0.963, 0.7017, 0.9588, 0.7014, 0.9829, 0.6889, 0.989, 0.04156, 0.4848, 0.03402, 0.5108, 0.02749, 0.5059, 0.03833, 0.483, 0.8662, 0.1766, 0.8512, 0.1858, 0.851, 0.1594, 0.8659, 0.1491, 0.8092, 0.9289, 0.8172, 0.9542, 0.8057, 0.9316, 0.9823, 0.6852, 0.9633, 0.6766, 0.9652, 0.6732, 0.8842, 0.1611, 0.8662, 0.1766, 0.8659, 0.1491, 0.8832, 0.1336, 0.9125, 0.5589, 0.9232, 0.5831, 0.9203, 0.5857, 0.9063, 0.565, 0.02749, 0.5059, 0.0188, 0.5357, 0.01053, 0.5243, 0.02193, 0.4996, 0.851, 0.1594, 0.8394, 0.1647, 0.8399, 0.1363, 0.8519, 0.1285, 0.03833, 0.483, 0.02749, 0.5059, 0.02193, 0.4996, 0.03561, 0.4807, 0.8659, 0.1491, 0.851, 0.1594, 0.8519, 0.1285, 0.8666, 0.1169, 0.8057, 0.9316, 0.8172, 0.9542, 0.8025, 0.9352, 0.9823, 0.6852, 0.9652, 0.6732, 0.9677, 0.6703, 0.8832, 0.1336, 0.8659, 0.1491, 0.8666, 0.1169, 0.8836, 0.1018, 0.9063, 0.565, 0.9203, 0.5857, 0.918, 0.5892, 0.9012, 0.5729, 0.4019, 0.6245, 0.3923, 0.6516, 0.3785, 0.6237, 0.3885, 0.5986, 0.8939, 0.546, 0.9063, 0.565, 0.9012, 0.5729, 0.8857, 0.5587, 0.4116, 0.5922, 0.4019, 0.6245, 0.3885, 0.5986, 0.3993, 0.57, 0.8828, 0.5309, 0.8939, 0.546, 0.8857, 0.5587, 0.8717, 0.5479, 0.4211, 0.5574, 0.4116, 0.5922, 0.3993, 0.57, 0.4106, 0.5403, 0.4032, 0.7185, 0.4125, 0.73, 0.4006, 0.7466, 0.3881, 0.7383, 0.4301, 0.5235, 0.4211, 0.5574, 0.4106, 0.5403, 0.4218, 0.512, 0.3925, 0.7116, 0.4032, 0.7185, 0.3881, 0.7383, 0.375, 0.734, 0.8857, 0.5587, 0.9012, 0.5729, 0.8973, 0.5821, 0.8794, 0.5733, 0.3993, 0.57, 0.3885, 0.5986, 0.3761, 0.5702, 0.3881, 0.546, 0.8717, 0.5479, 0.8857, 0.5587, 0.8794, 0.5733, 0.8629, 0.5678, 0.4106, 0.5403, 0.3993, 0.57, 0.3881, 0.546, 0.4009, 0.5219, 0.3881, 0.7383, 0.4006, 0.7466, 0.3905, 0.7661, 0.3749, 0.7617, 0.4218, 0.512, 0.4106, 0.5403, 0.4009, 0.5219, 0.414, 0.4997, 0.375, 0.734, 0.3881, 0.7383, 0.3749, 0.7617, 0.3594, 0.7604, 0.4322, 0.4878, 0.4218, 0.512, 0.414, 0.4997, 0.4266, 0.481, 0.723, 0.7623, 0.7378, 0.7591, 0.7305, 0.7874, 0.7148, 0.793, 0.9677, 0.6703, 0.9531, 0.6541, 0.9597, 0.6498, 0.9708, 0.6679, 0.8666, 0.1169, 0.8519, 0.1285, 0.8527, 0.09532, 0.8676, 0.08272, 0.8025, 0.9352, 0.8172, 0.9542, 0.7999, 0.9396, 0.9823, 0.6852, 0.9677, 0.6703, 0.9708, 0.6679, 0.8836, 0.1018, 0.8666, 0.1169, 0.8676, 0.08272, 0.8842, 0.06828, 0.7885, 0.9175, 0.8025, 0.9352, 0.7999, 0.9396, 0.7831, 0.9256, 0.3885, 0.5986, 0.3785, 0.6237, 0.3655, 0.5927, 0.3761, 0.5702, 0.7148, 0.793, 0.7305, 0.7874, 0.7264, 0.8169, 0.7096, 0.8248, 0.9708, 0.6679, 0.9597, 0.6498, 0.9669, 0.6467, 0.9744, 0.6662, 0.6979, 0.8026, 0.7148, 0.793, 0.7096, 0.8248, 0.6923, 0.835, 0.7999, 0.9396, 0.8172, 0.9542, 0.7981, 0.9445, 0.9823, 0.6852, 0.9708, 0.6679, 0.9744, 0.6662, 0.8842, 0.06828, 0.8676, 0.08272, 0.8671, 0.05, 0.8837, 0.03664, 0.7831, 0.9256, 0.7999, 0.9396, 0.7981, 0.9445, 0.7791, 0.9349, 0.3761, 0.5702, 0.3655, 0.5927, 0.3535, 0.5625, 0.3649, 0.5429, 0.8794, 0.5733, 0.8973, 0.5821, 0.8951, 0.592, 0.8755, 0.5888, 0.3881, 0.546, 0.3761, 0.5702, 0.3649, 0.5429, 0.3779, 0.5232, 0.3905, 0.7661, 0.4061, 0.7736, 0.4018, 0.7897, 0.3835, 0.7871, 0.4009, 0.5219, 0.3881, 0.546, 0.3779, 0.5232, 0.3922, 0.5045, 0.3749, 0.7617, 0.3905, 0.7661, 0.3835, 0.7871, 0.3653, 0.7868, 0.414, 0.4997, 0.4009, 0.5219, 0.3922, 0.5045, 0.4069, 0.4879, 0.3594, 0.7604, 0.3749, 0.7617, 0.3653, 0.7868, 0.3477, 0.7886, 0.4266, 0.481, 0.414, 0.4997, 0.4069, 0.4879, 0.4214, 0.4744, 0.3779, 0.5232, 0.3649, 0.5429, 0.3543, 0.5204, 0.3685, 0.5044, 0.3835, 0.7871, 0.4018, 0.7897, 0.4007, 0.8059, 0.3809, 0.808, 0.3922, 0.5045, 0.3779, 0.5232, 0.3685, 0.5044, 0.384, 0.49, 0.3653, 0.7868, 0.3835, 0.7871, 0.3809, 0.808, 0.3612, 0.8114, 0.4069, 0.4879, 0.3922, 0.5045, 0.384, 0.49, 0.4003, 0.4779, 0.3477, 0.7886, 0.3653, 0.7868, 0.3612, 0.8114, 0.3422, 0.8158, 0.9669, 0.6467, 0.9596, 0.6275, 0.9709, 0.6249, 0.9744, 0.6447, 0.7096, 0.8248, 0.7264, 0.8169, 0.7276, 0.8444, 0.71, 0.8539, 0.9744, 0.6662, 0.9669, 0.6467, 0.9744, 0.6447, 0.9782, 0.665, 0.6923, 0.835, 0.7096, 0.8248, 0.71, 0.8539, 0.6922, 0.8643, 0.7981, 0.9445, 0.8172, 0.9542, 0.797, 0.9498, 0.9823, 0.6852, 0.9744, 0.6662, 0.9782, 0.665, 0.8837, 0.03664, 0.8671, 0.05, 0.8632, 0.02274, 0.88, 0.01059, 0.7791, 0.9349, 0.7981, 0.9445, 0.797, 0.9498, 0.7768, 0.9451, 0.3649, 0.5429, 0.3535, 0.5625, 0.3422, 0.5373, 0.3543, 0.5204, 0.4018, 0.7897, 0.4199, 0.7944, 0.4199, 0.8054, 0.4007, 0.8059, 0.9782, 0.665, 0.9744, 0.6447, 0.9823, 0.6439, 0.9822, 0.6525, 0.9822, 0.6646, 0.6922, 0.8643, 0.71, 0.8539, 0.7181, 0.8776, 0.7064, 0.8841, 0.7, 0.8877, 0.797, 0.9498, 0.8172, 0.9542, 0.7966, 0.9552, 0.9823, 0.6852, 0.9782, 0.665, 0.9822, 0.6646, 0.6748, 0.875, 0.6922, 0.8643, 0.7, 0.8877, 0.6821, 0.8971, 0.7768, 0.9451, 0.797, 0.9498, 0.7966, 0.9552, 0.7893, 0.9553, 0.7761, 0.9557, 0.9565, 0.4056, 0.9539, 0.3848, 0.9768, 0.3863, 0.9773, 0.4068, 0.4007, 0.8059, 0.4199, 0.8054, 0.4217, 0.8162, 0.419, 0.8169, 0.403, 0.8214, 0.9595, 0.4268, 0.9565, 0.4056, 0.9773, 0.4068, 0.9773, 0.4098, 0.9775, 0.4275, 0.3809, 0.808, 0.4007, 0.8059, 0.403, 0.8214, 0.3835, 0.8274, 0.9628, 0.4475, 0.9595, 0.4268, 0.9775, 0.4275, 0.9775, 0.4477, 0.3612, 0.8114, 0.3809, 0.808, 0.3835, 0.8274, 0.3789, 0.8289, 0.3637, 0.8338, 0.9662, 0.4668, 0.9628, 0.4475, 0.9775, 0.4477, 0.9775, 0.4521, 0.9776, 0.4667, 0.3422, 0.8158, 0.3612, 0.8114, 0.3637, 0.8338, 0.3446, 0.8401, 0.9744, 0.6447, 0.9709, 0.6249, 0.9823, 0.6239, 0.9823, 0.6439, 0.71, 0.8539, 0.7276, 0.8444, 0.7357, 0.8674, 0.7284, 0.8716, 0.7181, 0.8776, 0.08976, 0.7162, 0.1088, 0.7194, 0.102, 0.7183, 0.01053, 0.1262, 0.01053, 0.1054, 0.01457, 0.08507, 0.02247, 0.06592, 0.03395, 0.0487, 0.04855, 0.03406, 0.06572, 0.02255, 0.0848, 0.01463, 0.105, 0.01059, 0.1257, 0.01059, 0.1459, 0.01463, 0.165, 0.02255, 0.1822, 0.03405, 0.1968, 0.0487, 0.2082, 0.06593, 0.2161, 0.0851, 0.2201, 0.1055, 0.2201, 0.1263, 0.2161, 0.1467, 0.2082, 0.1659, 0.1968, 0.1833, 0.1822, 0.1981, 0.165, 0.2097, 0.1459, 0.2177, 0.1257, 0.2217, 0.105, 0.2217, 0.08479, 0.2176, 0.06571, 0.2096, 0.04854, 0.1979, 0.03394, 0.1832, 0.02246, 0.1658, 0.01456, 0.1466, 0.9773, 0.4068, 0.9768, 0.3863, 0.977, 0.3936, 0.2091, 0.4748, 0.2091, 0.4956, 0.2091, 0.4823, 0.07267, 0.7007, 0.09013, 0.7035, 0.09298, 0.7058, 0.09105, 0.7108, 0.0723, 0.7017, 0.4459, 0.6947, 0.4459, 0.6947, 0.4459, 0.7067, 0.8078, 0.9668, 0.8033, 0.967, 0.8172, 0.9542, 0.821, 0.9661, 0.819, 0.9662, 0.8172, 0.9542, 0.1021, 0.7053, 0.1049, 0.7058, 0.1088, 0.7194, 0.03228, 0.6933, 0.05213, 0.6971, 0.04973, 0.707, 0.03724, 0.7035, 0.03028, 0.7015, 0.957, 0.03095, 0.9569, 0.05169, 0.9567, 0.0517, 0.9569, 0.04306, 0.957, 0.03095, 0.9895, 0.1228, 0.9891, 0.1404, 0.9891, 0.1404, 0.9891, 0.1434, 0.9891, 0.1404, 0.9569, 0.05169, 0.957, 0.07202, 0.9562, 0.07206, 0.9567, 0.0517, 0.1049, 0.7058, 0.1071, 0.7061, 0.1088, 0.7194, 0.9891, 0.1434, 0.9891, 0.152, 0.9891, 0.152, 0.9891, 0.1641, 0.9891, 0.152, 0.06907, 0.7001, 0.07267, 0.7007, 0.0723, 0.7017, 0.09796, 0.7047, 0.1021, 0.7053, 0.1088, 0.7194, 0.8109, 0.9667, 0.8078, 0.9668, 0.8172, 0.9542, 0.8152, 0.9664, 0.8132, 0.9666, 0.8172, 0.9542, 0.05213, 0.6971, 0.06907, 0.7001, 0.0723, 0.7017, 0.06981, 0.712, 0.06144, 0.71, 0.04973, 0.707, 0.8171, 0.9663, 0.8152, 0.9664, 0.8172, 0.9542, 0.782, 0.6239, 0.8011, 0.6307, 0.8, 0.6335, 0.7814, 0.6255, 0.957, 0.07202, 0.9572, 0.09115, 0.9554, 0.09122, 0.9556, 0.0868, 0.9562, 0.07206, 0.4249, 0.8274, 0.4215, 0.8281, 0.4245, 0.8265, 0.8206, 0.6378, 0.8396, 0.6448, 0.8373, 0.6509, 0.8307, 0.6477, 0.8189, 0.6421, 0.799, 0.9672, 0.7951, 0.9671, 0.7982, 0.9655, 0.09013, 0.7035, 0.09392, 0.7041, 0.09298, 0.7058, 0.8011, 0.6307, 0.8206, 0.6378, 0.8189, 0.6421, 0.8161, 0.6409, 0.8, 0.6335, 0.8396, 0.6448, 0.8575, 0.6516, 0.8545, 0.6594, 0.8373, 0.6509, 0.09392, 0.7041, 0.09796, 0.7047, 0.1088, 0.7194, 0.09298, 0.7058, 0.8132, 0.9666, 0.8109, 0.9667, 0.8172, 0.9542, 0.9572, 0.01059, 0.957, 0.03095, 0.957, 0.03095, 0.819, 0.9662, 0.8171, 0.9663, 0.8172, 0.9542])
me_sphere_001.materials.append(mat_material_002)
me_sphere_001.use_remesh_preserve_volume = False
me_sphere_001.use_remesh_preserve_attributes = False
me_sphere_001.use_mirror_vertex_groups = False
me_sphere_001.use_paint_bone_selection = False
me_sphere_001.use_paint_mask = True
me_sphere_001.update()

# ---- objects
ob_fins = bpy.data.objects.new('Fins', me_cube_001)
ob_lamp = bpy.data.objects.new('Lamp', light_lamp)
ob_camera = bpy.data.objects.new('Camera', cam_camera)
ob_hull = bpy.data.objects.new('Hull', me_sphere_001)

# ---- transforms, parenting, visibility, modifiers, constraints
ob_fins.location = (1.571, 0.0, 0.0)
ob_fins.scale = (2.0, 10.0, 0.125)
ob_fins.lineart.crease_threshold = 0.0
ob_lamp.location = (4.076, 1.005, 5.904)
ob_lamp.rotation_euler = (0.6503, 0.05522, 1.866)
ob_lamp.lock_rotations_4d = False
ob_lamp.empty_display_type = 'ARROWS'
ob_lamp.color = (0.0, 0.0, 0.0, 0.0)
ob_lamp.lineart.crease_threshold = 0.0
ob_camera.location = (7.481, -6.508, 5.344)
ob_camera.rotation_euler = (1.109, 0.0, 0.8149)
ob_camera.lock_rotations_4d = False
ob_camera.empty_display_type = 'ARROWS'
ob_camera.color = (0.0, 0.0, 0.0, 0.0)
ob_camera.display_type = 'WIRE'
ob_camera.lineart.crease_threshold = 0.0
ob_hull.location = (5.0, 0.0, 0.0)
ob_hull.scale = (3.0, 2.0, 2.0)
ob_hull.lineart.crease_threshold = 0.0

# ---- collection membership
col_collection_1.objects.link(ob_fins)
col_collection_1.objects.link(ob_lamp)
col_collection_1.objects.link(ob_camera)
col_collection_1.objects.link(ob_hull)

# ---- scene / render settings (as saved in the file)
scene.camera = ob_camera
scene.frame_start = 1; scene.frame_end = 250; scene.frame_set(1)
scene.render.engine = 'CYCLES'
scene.render.resolution_percentage = 50
scene.render.dither_intensity = 0.0
scene.cycles.use_denoising = False
scene.cycles.samples = 128
scene.cycles.sampling_pattern = 'TABULATED_SOBOL'
scene.cycles.use_adaptive_sampling = False
scene.cycles.use_light_tree = False
scene.cycles.blur_glossy = 0.0
scene.cycles.sample_clamp_indirect = 0.0
scene.view_settings.view_transform = 'Standard'
bpy.context.view_layer.update()
